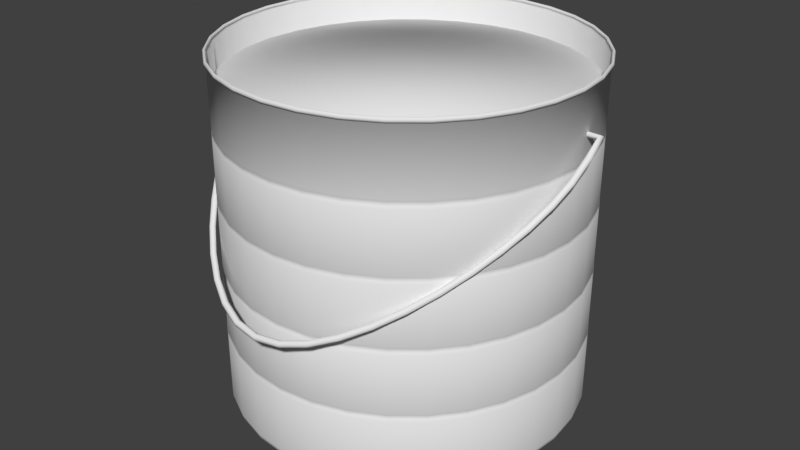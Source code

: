 # Source: paintbucket.blend  (saved by Blender 2.79.0; exported with 4.5.12 LTS)
import bpy
from mathutils import Matrix  # noqa: F401  (used for matrix-valued properties, if any)

bpy.ops.wm.read_factory_settings(use_empty=True)
scene = bpy.context.scene
scene.name = 'Scene'

# ---- collections
col_collection_1 = bpy.data.collections.new('Collection 1'); scene.collection.children.link(col_collection_1)

# ---- materials (node trees are filled in below, after node groups)
mat_paint_color = bpy.data.materials.new('paint_color')
mat_paint_color.alpha_threshold = 0.0
mat_paint_color.use_transparent_shadow = False
mat_paint_color.roughness = 0.5
mat_paint_bucket = bpy.data.materials.new('paint_bucket')
mat_paint_bucket.alpha_threshold = 0.0
mat_paint_bucket.use_transparent_shadow = False
mat_paint_bucket.roughness = 0.5

# ---- material node trees

# ---- world
world_world = bpy.data.worlds.new('World'); scene.world = world_world
world_world.color = (0.05088, 0.05088, 0.05088)
world_world.use_sun_shadow = False
world_world.sun_shadow_jitter_overblur = 0.0
world_world.cycles.sampling_method = 'MANUAL'

# ---- meshes
me_circle_001 = bpy.data.meshes.new('Circle.001')
me_circle_001.from_pydata([(-0.2185, 1.098, 2.024), (1.241e-08, 1.12, 2.024), (-0.4286, 1.035, 2.024), (-0.6222, 0.9312, 2.024), (-0.7919, 0.7919, 2.024), (-0.9312, 0.6222, 2.024), (-1.035, 0.4286, 2.024), (-1.098, 0.2185, 2.024), (-1.12, 4.914e-08, 2.024), (-1.098, -0.2185, 2.024), (-1.035, -0.4286, 2.024), (-0.9312, -0.6222, 2.024), (-0.7919, -0.7919, 2.024), (-0.6222, -0.9312, 2.024), (-0.4286, -1.035, 2.024), (-0.2185, -1.098, 2.024), (3.773e-07, -1.12, 2.024), (0.2185, -1.098, 2.024), (0.4286, -1.035, 2.024), (0.6222, -0.9312, 2.024), (0.7919, -0.7919, 2.024), (0.9312, -0.6222, 2.024), (1.035, -0.4286, 2.024), (1.098, -0.2185, 2.024), (1.12, 1.046e-06, 2.024), (1.098, 0.2185, 2.024), (1.035, 0.4286, 2.024), (0.9312, 0.6222, 2.024), (0.7919, 0.7919, 2.024), (0.6222, 0.9312, 2.024), (0.4286, 1.035, 2.024), (0.2185, 1.098, 2.024)], [], [(0, 2, 3, 4, 5, 6, 7, 8, 9, 10, 11, 12, 13, 14, 15, 16, 17, 18, 19, 20, 21, 22, 23, 24, 25, 26, 27, 28, 29, 30, 31, 1)])
me_circle_001.polygons.foreach_set('use_smooth', [True] * 1)
me_circle_001.materials.append(mat_paint_color)
me_circle_001.materials.append(mat_paint_bucket)
me_circle_001.use_remesh_preserve_volume = False
me_circle_001.use_remesh_preserve_attributes = False
me_circle_001.use_mirror_vertex_groups = False
me_circle_001.update()
me_circle = bpy.data.meshes.new('Circle')
me_circle.from_pydata([(1.347e-08, 1.129, 2.223), (-0.2202, 1.107, 2.223), (-0.432, 1.043, 2.223), (-0.6272, 0.9387, 2.223), (-0.7983, 0.7983, 2.223), (-0.9387, 0.6272, 2.223), (-1.043, 0.432, 2.223), (-1.107, 0.2202, 2.223), (-1.129, 4.727e-08, 2.223), (-1.107, -0.2202, 2.223), (-1.043, -0.432, 2.223), (-0.9387, -0.6272, 2.223), (-0.7983, -0.7983, 2.223), (-0.6272, -0.9387, 2.223), (-0.432, -1.043, 2.223), (-0.2202, -1.107, 2.223), (3.813e-07, -1.129, 2.223), (0.2202, -1.107, 2.223), (0.432, -1.043, 2.223), (0.6272, -0.9387, 2.223), (0.7983, -0.7983, 2.223), (0.9387, -0.6272, 2.223), (1.043, -0.432, 2.223), (1.107, -0.2202, 2.223), (1.129, 1.052e-06, 2.223), (1.107, 0.2202, 2.223), (1.043, 0.432, 2.223), (0.9387, 0.6272, 2.223), (0.7983, 0.7983, 2.223), (0.6272, 0.9387, 2.223), (0.432, 1.043, 2.223), (0.2202, 1.107, 2.223), (-1.103, 0.2195, 2.191), (-1.039, 0.4305, 2.191), (0.9353, -0.625, 2.191), (0.7954, -0.7954, 2.191), (-1.125, 4.815e-08, 2.191), (1.039, -0.4305, 2.191), (-1.103, -0.2195, 2.191), (1.103, -0.2195, 2.191), (-1.039, -0.4305, 2.191), (1.125, 1.049e-06, 2.191), (-0.9353, -0.625, 2.191), (1.103, 0.2195, 2.191), (-0.7954, -0.7954, 2.191), (1.039, 0.4305, 2.191), (-0.625, -0.9353, 2.191), (0.9353, 0.625, 2.191), (-0.4305, -1.039, 2.191), (-0.2195, 1.103, 2.191), (1.306e-08, 1.125, 2.191), (0.7954, 0.7954, 2.191), (-0.2195, -1.103, 2.191), (-0.4305, 1.039, 2.191), (0.625, 0.9353, 2.191), (3.796e-07, -1.125, 2.191), (-0.625, 0.9353, 2.191), (0.4305, 1.039, 2.191), (0.2195, -1.103, 2.191), (-0.7954, 0.7954, 2.191), (0.2195, 1.103, 2.191), (0.4305, -1.039, 2.191), (-0.9353, 0.625, 2.191), (0.625, -0.9353, 2.191), (-1.111, 0.2211, 2.219), (-1.111, 0.2211, 2.195), (-1.116, 0.2219, 2.212), (-1.116, 0.2219, 2.203), (0.9422, -0.6295, 2.219), (0.9422, -0.6295, 2.195), (0.9459, -0.632, 2.212), (0.9459, -0.632, 2.203), (-1.133, 4.625e-08, 2.219), (-1.133, 4.625e-08, 2.195), (-1.138, 4.52e-08, 2.212), (-1.138, 4.52e-08, 2.203), (1.047, -0.4336, 2.219), (1.047, -0.4336, 2.195), (1.051, -0.4353, 2.212), (1.051, -0.4353, 2.203), (-1.111, -0.2211, 2.219), (-1.111, -0.2211, 2.195), (-1.116, -0.2219, 2.212), (-1.116, -0.2219, 2.203), (1.111, -0.2211, 2.219), (1.111, -0.2211, 2.195), (1.116, -0.2219, 2.212), (1.116, -0.2219, 2.203), (-1.047, -0.4336, 2.219), (-1.047, -0.4336, 2.195), (-1.051, -0.4353, 2.212), (-1.051, -0.4353, 2.203), (1.133, 1.055e-06, 2.219), (1.133, 1.055e-06, 2.195), (1.138, 1.058e-06, 2.212), (1.138, 1.058e-06, 2.203), (-0.9422, -0.6295, 2.219), (-0.9422, -0.6295, 2.195), (-0.9459, -0.632, 2.212), (-0.9459, -0.632, 2.203), (1.111, 0.2211, 2.219), (1.111, 0.2211, 2.195), (1.116, 0.2219, 2.212), (1.116, 0.2219, 2.203), (-0.8013, -0.8013, 2.219), (-0.8013, -0.8013, 2.195), (-0.8044, -0.8044, 2.212), (-0.8044, -0.8044, 2.203), (1.047, 0.4336, 2.219), (1.047, 0.4336, 2.195), (1.051, 0.4353, 2.212), (1.051, 0.4353, 2.203), (-0.6295, -0.9422, 2.219), (-0.6295, -0.9422, 2.195), (-0.632, -0.9459, 2.212), (-0.632, -0.9459, 2.203), (0.9422, 0.6295, 2.219), (0.9422, 0.6295, 2.195), (0.9459, 0.632, 2.212), (0.9459, 0.632, 2.203), (-0.4336, -1.047, 2.219), (-0.4336, -1.047, 2.195), (-0.4353, -1.051, 2.212), (-0.4353, -1.051, 2.203), (-0.2211, 1.111, 2.219), (-0.2211, 1.111, 2.195), (-0.2219, 1.116, 2.212), (-0.2219, 1.116, 2.203), (0.8013, 0.8013, 2.219), (0.8013, 0.8013, 2.195), (0.8044, 0.8044, 2.212), (0.8044, 0.8044, 2.203), (-0.2211, -1.111, 2.219), (-0.2211, -1.111, 2.195), (-0.2219, -1.116, 2.212), (-0.2219, -1.116, 2.203), (-0.4336, 1.047, 2.219), (-0.4336, 1.047, 2.195), (-0.4353, 1.051, 2.212), (-0.4353, 1.051, 2.203), (0.6295, 0.9422, 2.219), (0.6295, 0.9422, 2.195), (0.632, 0.9459, 2.212), (0.632, 0.9459, 2.203), (3.831e-07, -1.133, 2.219), (3.831e-07, -1.133, 2.195), (3.849e-07, -1.138, 2.212), (3.849e-07, -1.138, 2.203), (-0.6295, 0.9422, 2.219), (-0.6295, 0.9422, 2.195), (-0.632, 0.9459, 2.212), (-0.632, 0.9459, 2.203), (0.4336, 1.047, 2.219), (0.4336, 1.047, 2.195), (0.4353, 1.051, 2.212), (0.4353, 1.051, 2.203), (0.2211, -1.111, 2.219), (0.2211, -1.111, 2.195), (0.2219, -1.116, 2.212), (0.2219, -1.116, 2.203), (-0.8013, 0.8013, 2.219), (-0.8013, 0.8013, 2.195), (-0.8044, 0.8044, 2.212), (-0.8044, 0.8044, 2.203), (0.2211, 1.111, 2.219), (0.2211, 1.111, 2.195), (0.2219, 1.116, 2.212), (0.2219, 1.116, 2.203), (0.4336, -1.047, 2.219), (0.4336, -1.047, 2.195), (0.4353, -1.051, 2.212), (0.4353, -1.051, 2.203), (-0.9422, 0.6295, 2.219), (-0.9422, 0.6295, 2.195), (-0.9459, 0.632, 2.212), (-0.9459, 0.632, 2.203), (0.6295, -0.9422, 2.219), (0.6295, -0.9422, 2.195), (0.632, -0.9459, 2.212), (0.632, -0.9459, 2.203), (-1.047, 0.4336, 2.195), (-1.047, 0.4336, 2.219), (-1.051, 0.4353, 2.203), (-1.051, 0.4353, 2.212), (0.8013, -0.8013, 2.195), (0.8013, -0.8013, 2.219), (0.8044, -0.8044, 2.203), (0.8044, -0.8044, 2.212), (1.384e-08, 1.133, 2.195), (1.384e-08, 1.133, 2.219), (1.423e-08, 1.138, 2.203), (1.423e-08, 1.138, 2.212), (1.306e-08, 1.125, 0.06314), (4.607e-08, 1.053, 0.0), (1.748e-08, 1.115, 0.03157), (2.957e-08, 1.089, 0.008459), (-0.2055, 1.033, 0.0), (-0.2195, 1.103, 0.06314), (-0.2125, 1.068, 0.008459), (-0.2176, 1.094, 0.03157), (-0.4031, 0.9731, 0.0), (-0.4305, 1.039, 0.06314), (-0.4168, 1.006, 0.008459), (-0.4268, 1.03, 0.03157), (-0.5852, 0.8758, 0.0), (-0.625, 0.9353, 0.06314), (-0.6051, 0.9056, 0.008459), (-0.6196, 0.9273, 0.03157), (-0.7448, 0.7448, 0.0), (-0.7954, 0.7954, 0.06314), (-0.7701, 0.7701, 0.008459), (-0.7886, 0.7886, 0.03157), (-0.8758, 0.5852, 0.0), (-0.9353, 0.625, 0.06314), (-0.9056, 0.6051, 0.008459), (-0.9273, 0.6196, 0.03157), (-0.9731, 0.4031, 0.0), (-1.039, 0.4305, 0.06314), (-1.006, 0.4168, 0.008459), (-1.03, 0.4268, 0.03157), (-1.033, 0.2055, 0.0), (-1.103, 0.2195, 0.06314), (-1.068, 0.2125, 0.008459), (-1.094, 0.2176, 0.03157), (-1.053, 2.617e-08, 0.0), (-1.125, 4.815e-08, 0.06314), (-1.089, 3.721e-08, 0.008459), (-1.115, 4.523e-08, 0.03157), (-1.033, -0.2055, 0.0), (-1.103, -0.2195, 0.06314), (-1.068, -0.2125, 0.008459), (-1.094, -0.2176, 0.03157), (-0.9731, -0.4031, 0.0), (-1.039, -0.4305, 0.06314), (-1.006, -0.4168, 0.008459), (-1.03, -0.4268, 0.03157), (-0.8758, -0.5852, 0.0), (-0.9353, -0.625, 0.06314), (-0.9056, -0.6051, 0.008459), (-0.9273, -0.6196, 0.03157), (-0.7448, -0.7448, 0.0), (-0.7954, -0.7954, 0.06314), (-0.7701, -0.7701, 0.008459), (-0.7886, -0.7886, 0.03157), (-0.5852, -0.8758, 0.0), (-0.625, -0.9353, 0.06314), (-0.6051, -0.9056, 0.008459), (-0.6196, -0.9273, 0.03157), (-0.4031, -0.9731, 0.0), (-0.4305, -1.039, 0.06314), (-0.4168, -1.006, 0.008459), (-0.4268, -1.03, 0.03157), (-0.2055, -1.033, 0.0), (-0.2195, -1.103, 0.06314), (-0.2125, -1.068, 0.008459), (-0.2176, -1.094, 0.03157), (3.362e-07, -1.053, 0.0), (3.796e-07, -1.125, 0.06314), (3.578e-07, -1.089, 0.008459), (3.737e-07, -1.115, 0.03157), (0.2055, -1.033, 0.0), (0.2195, -1.103, 0.06314), (0.2125, -1.068, 0.008459), (0.2176, -1.094, 0.03157), (0.4031, -0.9731, 0.0), (0.4305, -1.039, 0.06314), (0.4168, -1.006, 0.008459), (0.4268, -1.03, 0.03157), (0.5852, -0.8758, 0.0), (0.625, -0.9353, 0.06314), (0.6051, -0.9056, 0.008459), (0.6196, -0.9273, 0.03157), (0.7448, -0.7448, 0.0), (0.7954, -0.7954, 0.06314), (0.7701, -0.7701, 0.008459), (0.7886, -0.7886, 0.03157), (0.8758, -0.5852, 0.0), (0.9353, -0.625, 0.06314), (0.9056, -0.6051, 0.008459), (0.9273, -0.6196, 0.03157), (0.9731, -0.4031, 0.0), (1.039, -0.4305, 0.06314), (1.006, -0.4168, 0.008459), (1.03, -0.4268, 0.03157), (1.033, -0.2055, 0.0), (1.103, -0.2195, 0.06314), (1.068, -0.2125, 0.008459), (1.094, -0.2176, 0.03157), (1.053, 9.177e-07, 0.0), (1.125, 1.049e-06, 0.06314), (1.089, 9.836e-07, 0.008459), (1.115, 1.032e-06, 0.03157), (1.033, 0.2055, 0.0), (1.103, 0.2195, 0.06314), (1.068, 0.2125, 0.008459), (1.094, 0.2176, 0.03157), (0.9731, 0.4031, 0.0), (1.039, 0.4305, 0.06314), (1.006, 0.4168, 0.008459), (1.03, 0.4268, 0.03157), (0.8758, 0.5852, 0.0), (0.9353, 0.625, 0.06314), (0.9056, 0.6051, 0.008459), (0.9273, 0.6196, 0.03157), (0.7448, 0.7448, 0.0), (0.7954, 0.7954, 0.06314), (0.7701, 0.7701, 0.008459), (0.7886, 0.7886, 0.03157), (0.5852, 0.8758, 0.0), (0.625, 0.9353, 0.06314), (0.6051, 0.9056, 0.008459), (0.6196, 0.9273, 0.03157), (0.4031, 0.9731, 0.0), (0.4305, 1.039, 0.06314), (0.4168, 1.006, 0.008459), (0.4268, 1.03, 0.03157), (0.2055, 1.033, 0.0), (0.2195, 1.103, 0.06314), (0.2125, 1.068, 0.008459), (0.2176, 1.094, 0.03157), (-1.019, 0.1248, 1.923), (-1.019, 0.1086, 1.91), (-1.019, 0.09005, 1.919), (-1.019, 0.08775, 1.939), (-1.019, 0.104, 1.951), (-1.019, 0.1225, 1.943), (-1.195, 0.1224, 1.921), (-1.181, 0.111, 1.912), (-1.174, 0.09481, 1.922), (-1.181, 0.09013, 1.94), (-1.195, 0.1016, 1.949), (-1.203, 0.1178, 1.939), (-1.198, 0.01014, 1.838), (-1.178, 0.01069, 1.838), (-1.168, 0.0005454, 1.852), (-1.178, -0.01014, 1.866), (-1.198, -0.01069, 1.866), (-1.209, -0.0005454, 1.851), (-1.187, -0.1202, 1.741), (-1.167, -0.118, 1.743), (-1.157, -0.1274, 1.757), (-1.167, -0.1389, 1.771), (-1.187, -0.141, 1.769), (-1.197, -0.1317, 1.754), (-1.156, -0.2457, 1.648), (-1.136, -0.2416, 1.651), (-1.126, -0.2499, 1.667), (-1.136, -0.2624, 1.679), (-1.156, -0.2665, 1.676), (-1.165, -0.2582, 1.661), (-1.104, -0.3733, 1.554), (-1.085, -0.3677, 1.558), (-1.076, -0.3753, 1.574), (-1.085, -0.3885, 1.586), (-1.104, -0.3941, 1.582), (-1.114, -0.3866, 1.565), (-1.035, -0.5053, 1.456), (-1.017, -0.4984, 1.461), (-1.008, -0.5054, 1.477), (-1.017, -0.5192, 1.489), (-1.035, -0.5261, 1.484), (-1.044, -0.5191, 1.467), (-0.9495, -0.6388, 1.357), (-0.9319, -0.6308, 1.363), (-0.9231, -0.6373, 1.38), (-0.9319, -0.6517, 1.391), (-0.9495, -0.6596, 1.385), (-0.9582, -0.6532, 1.368), (-0.8486, -0.7706, 1.259), (-0.8318, -0.7615, 1.266), (-0.8234, -0.7674, 1.283), (-0.8318, -0.7823, 1.294), (-0.8486, -0.7914, 1.287), (-0.857, -0.7855, 1.27), (-0.7339, -0.8966, 1.166), (-0.7182, -0.8865, 1.173), (-0.7103, -0.8918, 1.191), (-0.7182, -0.9073, 1.202), (-0.7339, -0.9175, 1.194), (-0.7418, -0.9121, 1.176), (-0.6069, -1.013, 1.08), (-0.5925, -1.001, 1.088), (-0.5853, -1.006, 1.107), (-0.5925, -1.022, 1.117), (-0.6069, -1.033, 1.108), (-0.6141, -1.029, 1.09), (-0.4687, -1.114, 1.005), (-0.4562, -1.101, 1.015), (-0.45, -1.105, 1.033), (-0.4562, -1.122, 1.043), (-0.4687, -1.134, 1.033), (-0.475, -1.13, 1.015), (-0.3207, -1.194, 0.9456), (-0.311, -1.18, 0.9561), (-0.3062, -1.183, 0.9755), (-0.311, -1.201, 0.9843), (-0.3207, -1.215, 0.9737), (-0.3255, -1.212, 0.9544), (-0.164, -1.248, 0.9058), (-0.1585, -1.232, 0.9174), (-0.1557, -1.235, 0.9372), (-0.1585, -1.253, 0.9455), (-0.164, -1.269, 0.9339), (-0.1667, -1.266, 0.9141), (-3.182e-09, -1.267, 0.8912), (4.98e-09, -1.251, 0.9033), (7.747e-09, -1.253, 0.9233), (2.905e-09, -1.272, 0.9314), (-4.98e-09, -1.288, 0.9194), (-7.747e-09, -1.286, 0.8993), (0.164, -1.248, 0.9058), (0.1585, -1.232, 0.9174), (0.1557, -1.235, 0.9372), (0.1585, -1.253, 0.9455), (0.164, -1.269, 0.9339), (0.1667, -1.266, 0.9141), (0.3207, -1.194, 0.9456), (0.311, -1.18, 0.9561), (0.3062, -1.183, 0.9755), (0.311, -1.201, 0.9843), (0.3207, -1.215, 0.9737), (0.3255, -1.212, 0.9544), (0.4687, -1.114, 1.005), (0.4562, -1.101, 1.015), (0.45, -1.105, 1.033), (0.4562, -1.122, 1.043), (0.4687, -1.134, 1.033), (0.475, -1.13, 1.015), (0.6069, -1.013, 1.08), (0.5925, -1.001, 1.088), (0.5853, -1.006, 1.107), (0.5925, -1.022, 1.117), (0.6069, -1.033, 1.108), (0.6141, -1.029, 1.09), (0.7339, -0.8966, 1.166), (0.7182, -0.8865, 1.173), (0.7103, -0.8918, 1.191), (0.7182, -0.9073, 1.202), (0.7339, -0.9175, 1.194), (0.7418, -0.9121, 1.176), (0.8486, -0.7706, 1.259), (0.8318, -0.7615, 1.266), (0.8234, -0.7674, 1.283), (0.8318, -0.7823, 1.294), (0.8486, -0.7914, 1.287), (0.857, -0.7855, 1.27), (0.9495, -0.6388, 1.357), (0.9319, -0.6308, 1.363), (0.9231, -0.6373, 1.38), (0.9319, -0.6517, 1.391), (0.9495, -0.6596, 1.385), (0.9582, -0.6532, 1.368), (1.035, -0.5053, 1.456), (1.017, -0.4984, 1.461), (1.008, -0.5054, 1.477), (1.017, -0.5192, 1.489), (1.035, -0.5261, 1.484), (1.044, -0.5191, 1.467), (1.104, -0.3733, 1.554), (1.085, -0.3677, 1.558), (1.076, -0.3753, 1.574), (1.085, -0.3885, 1.586), (1.104, -0.3941, 1.582), (1.114, -0.3866, 1.565), (1.156, -0.2457, 1.648), (1.136, -0.2416, 1.651), (1.126, -0.2499, 1.667), (1.136, -0.2624, 1.679), (1.156, -0.2665, 1.676), (1.165, -0.2582, 1.661), (1.187, -0.1202, 1.741), (1.167, -0.118, 1.743), (1.157, -0.1274, 1.757), (1.167, -0.1389, 1.771), (1.187, -0.141, 1.769), (1.197, -0.1317, 1.754), (1.198, 0.01014, 1.838), (1.178, 0.01069, 1.838), (1.168, 0.0005454, 1.852), (1.178, -0.01014, 1.866), (1.198, -0.01069, 1.866), (1.209, -0.0005454, 1.851), (1.195, 0.1224, 1.921), (1.181, 0.111, 1.912), (1.174, 0.09481, 1.922), (1.181, 0.09013, 1.94), (1.195, 0.1016, 1.949), (1.203, 0.1178, 1.939), (1.019, 0.1248, 1.923), (1.019, 0.1086, 1.91), (1.019, 0.09005, 1.919), (1.019, 0.08775, 1.939), (1.019, 0.104, 1.951), (1.019, 0.1225, 1.943), (1.347e-08, 1.117, 2.211), (-0.2179, 1.096, 2.211), (-0.4274, 1.032, 2.211), (-0.6206, 0.9287, 2.211), (-0.7898, 0.7898, 2.211), (-0.9287, 0.6206, 2.211), (-1.032, 0.4274, 2.211), (-1.096, 0.2179, 2.211), (-1.117, 4.727e-08, 2.211), (-1.096, -0.2179, 2.211), (-1.032, -0.4274, 2.211), (-0.9287, -0.6206, 2.211), (-0.7898, -0.7898, 2.211), (-0.6206, -0.9287, 2.211), (-0.4274, -1.032, 2.211), (-0.2179, -1.096, 2.211), (3.813e-07, -1.117, 2.211), (0.2179, -1.096, 2.211), (0.4274, -1.032, 2.211), (0.6206, -0.9287, 2.211), (0.7898, -0.7898, 2.211), (0.9287, -0.6206, 2.211), (1.032, -0.4274, 2.211), (1.096, -0.2179, 2.211), (1.117, 1.052e-06, 2.211), (1.096, 0.2179, 2.211), (1.032, 0.4274, 2.211), (0.9287, 0.6206, 2.211), (0.7898, 0.7898, 2.211), (0.6206, 0.9287, 2.211), (0.4274, 1.032, 2.211), (0.2179, 1.096, 2.211), (-1.089, 0.2167, 2.2), (-1.026, 0.425, 2.2), (0.9234, -0.617, 2.2), (0.7853, -0.7853, 2.2), (-1.111, 4.815e-08, 2.2), (1.026, -0.425, 2.2), (-1.089, -0.2167, 2.2), (1.089, -0.2167, 2.2), (-1.026, -0.425, 2.2), (1.111, 1.049e-06, 2.2), (-0.9234, -0.617, 2.2), (1.089, 0.2167, 2.2), (-0.7853, -0.7853, 2.2), (1.026, 0.425, 2.2), (-0.617, -0.9234, 2.2), (0.9234, 0.617, 2.2), (-0.425, -1.026, 2.2), (-0.2167, 1.089, 2.2), (1.306e-08, 1.111, 2.2), (0.7853, 0.7853, 2.2), (-0.2167, -1.089, 2.2), (-0.425, 1.026, 2.2), (0.617, 0.9234, 2.2), (3.796e-07, -1.111, 2.2), (-0.617, 0.9234, 2.2), (0.425, 1.026, 2.2), (0.2167, -1.089, 2.2), (-0.7853, 0.7853, 2.2), (0.2167, 1.089, 2.2), (0.425, -1.026, 2.2), (-0.9234, 0.617, 2.2), (0.617, -0.9234, 2.2), (-1.098, 0.2184, 2.209), (-1.1, 0.2188, 2.207), (-1.1, 0.2187, 2.207), (-1.1, 0.2187, 2.207), (0.931, -0.6221, 2.209), (0.9324, -0.623, 2.207), (0.9322, -0.6229, 2.207), (0.9322, -0.6229, 2.207), (-1.12, 4.625e-08, 2.209), (-1.121, 4.625e-08, 2.207), (-1.121, 4.52e-08, 2.207), (-1.121, 4.52e-08, 2.207), (1.034, -0.4285, 2.209), (1.036, -0.4291, 2.207), (1.036, -0.4291, 2.207), (1.036, -0.4291, 2.207), (-1.098, -0.2184, 2.209), (-1.1, -0.2188, 2.207), (-1.1, -0.2187, 2.207), (-1.1, -0.2187, 2.207), (1.098, -0.2184, 2.209), (1.1, -0.2188, 2.207), (1.1, -0.2187, 2.207), (1.1, -0.2187, 2.207), (-1.034, -0.4285, 2.209), (-1.036, -0.4291, 2.207), (-1.036, -0.4291, 2.207), (-1.036, -0.4291, 2.207), (1.12, 1.055e-06, 2.209), (1.121, 1.055e-06, 2.207), (1.121, 1.058e-06, 2.207), (1.121, 1.058e-06, 2.207), (-0.931, -0.6221, 2.209), (-0.9324, -0.623, 2.207), (-0.9322, -0.6229, 2.207), (-0.9322, -0.6229, 2.207), (1.098, 0.2184, 2.209), (1.1, 0.2188, 2.207), (1.1, 0.2187, 2.207), (1.1, 0.2187, 2.207), (-0.7917, -0.7917, 2.209), (-0.7929, -0.7929, 2.207), (-0.7928, -0.7928, 2.207), (-0.7928, -0.7928, 2.207), (1.034, 0.4285, 2.209), (1.036, 0.4291, 2.207), (1.036, 0.4291, 2.207), (1.036, 0.4291, 2.207), (-0.6221, -0.931, 2.209), (-0.623, -0.9324, 2.207), (-0.6229, -0.9322, 2.207), (-0.6229, -0.9322, 2.207), (0.931, 0.6221, 2.209), (0.9324, 0.623, 2.207), (0.9322, 0.6229, 2.207), (0.9322, 0.6229, 2.207), (-0.4285, -1.034, 2.209), (-0.4291, -1.036, 2.207), (-0.4291, -1.036, 2.207), (-0.4291, -1.036, 2.207), (-0.2184, 1.098, 2.209), (-0.2188, 1.1, 2.207), (-0.2187, 1.1, 2.207), (-0.2187, 1.1, 2.207), (0.7917, 0.7917, 2.209), (0.7929, 0.7929, 2.207), (0.7928, 0.7928, 2.207), (0.7928, 0.7928, 2.207), (-0.2184, -1.098, 2.209), (-0.2188, -1.1, 2.207), (-0.2187, -1.1, 2.207), (-0.2187, -1.1, 2.207), (-0.4285, 1.034, 2.209), (-0.4291, 1.036, 2.207), (-0.4291, 1.036, 2.207), (-0.4291, 1.036, 2.207), (0.6221, 0.931, 2.209), (0.623, 0.9324, 2.207), (0.6229, 0.9322, 2.207), (0.6229, 0.9322, 2.207), (3.831e-07, -1.12, 2.209), (3.831e-07, -1.121, 2.207), (3.849e-07, -1.121, 2.207), (3.849e-07, -1.121, 2.207), (-0.6221, 0.931, 2.209), (-0.623, 0.9324, 2.207), (-0.6229, 0.9322, 2.207), (-0.6229, 0.9322, 2.207), (0.4285, 1.034, 2.209), (0.4291, 1.036, 2.207), (0.4291, 1.036, 2.207), (0.4291, 1.036, 2.207), (0.2184, -1.098, 2.209), (0.2188, -1.1, 2.207), (0.2187, -1.1, 2.207), (0.2187, -1.1, 2.207), (-0.7917, 0.7917, 2.209), (-0.7929, 0.7929, 2.207), (-0.7928, 0.7928, 2.207), (-0.7928, 0.7928, 2.207), (0.2184, 1.098, 2.209), (0.2188, 1.1, 2.207), (0.2187, 1.1, 2.207), (0.2187, 1.1, 2.207), (0.4285, -1.034, 2.209), (0.4291, -1.036, 2.207), (0.4291, -1.036, 2.207), (0.4291, -1.036, 2.207), (-0.931, 0.6221, 2.209), (-0.9324, 0.623, 2.207), (-0.9322, 0.6229, 2.207), (-0.9322, 0.6229, 2.207), (0.6221, -0.931, 2.209), (0.623, -0.9324, 2.207), (0.6229, -0.9322, 2.207), (0.6229, -0.9322, 2.207), (-1.036, 0.4291, 2.207), (-1.034, 0.4285, 2.209), (-1.036, 0.4291, 2.207), (-1.036, 0.4291, 2.207), (0.7929, -0.7929, 2.207), (0.7917, -0.7917, 2.209), (0.7928, -0.7928, 2.207), (0.7928, -0.7928, 2.207), (1.384e-08, 1.121, 2.207), (1.384e-08, 1.12, 2.209), (1.423e-08, 1.121, 2.207), (1.423e-08, 1.121, 2.207), (1.306e-08, 1.108, 0.06561), (4.607e-08, 1.051, 0.01687), (1.748e-08, 1.101, 0.04064), (2.957e-08, 1.081, 0.02345), (-0.2051, 1.031, 0.01687), (-0.2162, 1.087, 0.06561), (-0.2109, 1.06, 0.02345), (-0.2148, 1.08, 0.04064), (-0.4023, 0.9712, 0.01687), (-0.424, 1.024, 0.06561), (-0.4137, 0.9988, 0.02345), (-0.4213, 1.017, 0.04064), (-0.584, 0.874, 0.01687), (-0.6156, 0.9213, 0.06561), (-0.6006, 0.8989, 0.02345), (-0.6116, 0.9154, 0.04064), (-0.7433, 0.7433, 0.01687), (-0.7835, 0.7835, 0.06561), (-0.7644, 0.7644, 0.02345), (-0.7785, 0.7785, 0.04064), (-0.874, 0.584, 0.01687), (-0.9213, 0.6156, 0.06561), (-0.8989, 0.6006, 0.02345), (-0.9154, 0.6116, 0.04064), (-0.9712, 0.4023, 0.01687), (-1.024, 0.424, 0.06561), (-0.9988, 0.4137, 0.02345), (-1.017, 0.4213, 0.04064), (-1.031, 0.2051, 0.01687), (-1.087, 0.2162, 0.06561), (-1.06, 0.2109, 0.02345), (-1.08, 0.2148, 0.04064), (-1.051, 2.617e-08, 0.01687), (-1.108, 4.815e-08, 0.06561), (-1.081, 3.721e-08, 0.02345), (-1.101, 4.523e-08, 0.04064), (-1.031, -0.2051, 0.01687), (-1.087, -0.2162, 0.06561), (-1.06, -0.2109, 0.02345), (-1.08, -0.2148, 0.04064), (-0.9712, -0.4023, 0.01687), (-1.024, -0.424, 0.06561), (-0.9988, -0.4137, 0.02345), (-1.017, -0.4213, 0.04064), (-0.874, -0.584, 0.01687), (-0.9213, -0.6156, 0.06561), (-0.8989, -0.6006, 0.02345), (-0.9154, -0.6116, 0.04064), (-0.7433, -0.7433, 0.01687), (-0.7835, -0.7835, 0.06561), (-0.7644, -0.7644, 0.02345), (-0.7785, -0.7785, 0.04064), (-0.584, -0.874, 0.01687), (-0.6156, -0.9213, 0.06561), (-0.6006, -0.8989, 0.02345), (-0.6116, -0.9154, 0.04064), (-0.4023, -0.9712, 0.01687), (-0.424, -1.024, 0.06561), (-0.4137, -0.9988, 0.02345), (-0.4213, -1.017, 0.04064), (-0.2051, -1.031, 0.01687), (-0.2162, -1.087, 0.06561), (-0.2109, -1.06, 0.02345), (-0.2148, -1.08, 0.04064), (3.362e-07, -1.051, 0.01687), (3.796e-07, -1.108, 0.06561), (3.578e-07, -1.081, 0.02345), (3.737e-07, -1.101, 0.04064), (0.2051, -1.031, 0.01687), (0.2162, -1.087, 0.06561), (0.2109, -1.06, 0.02345), (0.2148, -1.08, 0.04064), (0.4023, -0.9712, 0.01687), (0.424, -1.024, 0.06561), (0.4137, -0.9988, 0.02345), (0.4213, -1.017, 0.04064), (0.584, -0.874, 0.01687), (0.6156, -0.9213, 0.06561), (0.6006, -0.8989, 0.02345), (0.6116, -0.9154, 0.04064), (0.7433, -0.7433, 0.01687), (0.7835, -0.7835, 0.06561), (0.7644, -0.7644, 0.02345), (0.7785, -0.7785, 0.04064), (0.874, -0.584, 0.01687), (0.9213, -0.6156, 0.06561), (0.8989, -0.6006, 0.02345), (0.9154, -0.6116, 0.04064), (0.9712, -0.4023, 0.01687), (1.024, -0.424, 0.06561), (0.9988, -0.4137, 0.02345), (1.017, -0.4213, 0.04064), (1.031, -0.2051, 0.01687), (1.087, -0.2162, 0.06561), (1.06, -0.2109, 0.02345), (1.08, -0.2148, 0.04064), (1.051, 9.177e-07, 0.01687), (1.108, 1.049e-06, 0.06561), (1.081, 9.836e-07, 0.02345), (1.101, 1.032e-06, 0.04064), (1.031, 0.2051, 0.01687), (1.087, 0.2162, 0.06561), (1.06, 0.2109, 0.02345), (1.08, 0.2148, 0.04064), (0.9712, 0.4023, 0.01687), (1.024, 0.424, 0.06561), (0.9988, 0.4137, 0.02345), (1.017, 0.4213, 0.04064), (0.874, 0.584, 0.01687), (0.9213, 0.6156, 0.06561), (0.8989, 0.6006, 0.02345), (0.9154, 0.6116, 0.04064), (0.7433, 0.7433, 0.01687), (0.7835, 0.7835, 0.06561), (0.7644, 0.7644, 0.02345), (0.7785, 0.7785, 0.04064), (0.584, 0.874, 0.01687), (0.6156, 0.9213, 0.06561), (0.6006, 0.8989, 0.02345), (0.6116, 0.9154, 0.04064), (0.4023, 0.9712, 0.01687), (0.424, 1.024, 0.06561), (0.4137, 0.9988, 0.02345), (0.4213, 1.017, 0.04064), (0.2051, 1.031, 0.01687), (0.2162, 1.087, 0.06561), (0.2109, 1.06, 0.02345), (0.2148, 1.08, 0.04064), (-1.019, 0.109, 1.929), (-1.019, 0.1073, 1.927), (-1.018, 0.1037, 1.929), (-1.019, 0.1036, 1.932), (-1.019, 0.1053, 1.934), (-1.019, 0.1089, 1.932), (-1.188, 0.1085, 1.927), (-1.184, 0.1035, 1.927), (-1.186, 0.1044, 1.929), (-1.184, 0.1023, 1.929), (-1.188, 0.1039, 1.934), (-1.191, 0.1081, 1.932), (-1.19, 0.001644, 1.849), (-1.187, 0.001624, 1.849), (-1.185, -0.0001596, 1.852), (-1.187, -0.001796, 1.854), (-1.19, -0.001942, 1.854), (-1.192, -0.0003031, 1.852), (-1.179, -0.1279, 1.753), (-1.176, -0.1278, 1.754), (-1.174, -0.1292, 1.756), (-1.176, -0.1309, 1.758), (-1.179, -0.1314, 1.758), (-1.181, -0.1299, 1.756), (-1.147, -0.2526, 1.661), (-1.144, -0.2521, 1.662), (-1.143, -0.2534, 1.664), (-1.144, -0.2552, 1.666), (-1.147, -0.256, 1.666), (-1.149, -0.2547, 1.663), (-1.096, -0.3796, 1.567), (-1.093, -0.3788, 1.568), (-1.092, -0.38, 1.57), (-1.093, -0.382, 1.572), (-1.096, -0.383, 1.572), (-1.098, -0.3818, 1.569), (-1.027, -0.511, 1.47), (-1.024, -0.5101, 1.471), (-1.023, -0.5112, 1.473), (-1.024, -0.5133, 1.475), (-1.027, -0.5145, 1.474), (-1.029, -0.5133, 1.472), (-0.9419, -0.6441, 1.371), (-0.9391, -0.6429, 1.372), (-0.9379, -0.644, 1.375), (-0.9391, -0.6461, 1.377), (-0.9419, -0.6475, 1.376), (-0.9434, -0.6465, 1.373), (-0.8414, -0.7754, 1.274), (-0.8387, -0.7741, 1.275), (-0.8375, -0.775, 1.278), (-0.8387, -0.7773, 1.279), (-0.8414, -0.7788, 1.278), (-0.8429, -0.7779, 1.276), (-0.7272, -0.901, 1.181), (-0.7247, -0.8995, 1.182), (-0.7236, -0.9004, 1.185), (-0.7247, -0.9027, 1.187), (-0.7272, -0.9044, 1.185), (-0.7286, -0.9036, 1.183), (-0.6007, -1.016, 1.095), (-0.5984, -1.015, 1.097), (-0.5974, -1.016, 1.1), (-0.5984, -1.018, 1.101), (-0.6007, -1.02, 1.1), (-0.602, -1.019, 1.097), (-0.4633, -1.117, 1.021), (-0.4613, -1.115, 1.023), (-0.4605, -1.116, 1.025), (-0.4613, -1.118, 1.027), (-0.4633, -1.12, 1.026), (-0.4644, -1.12, 1.022), (-0.3164, -1.196, 0.9619), (-0.3149, -1.194, 0.9639), (-0.3143, -1.195, 0.9666), (-0.3149, -1.197, 0.968), (-0.3164, -1.2, 0.9667), (-0.3174, -1.2, 0.9632), (-0.1615, -1.249, 0.9226), (-0.1606, -1.247, 0.9249), (-0.1603, -1.248, 0.9275), (-0.1606, -1.25, 0.9289), (-0.1615, -1.253, 0.9275), (-0.1621, -1.253, 0.9238), (-3.182e-09, -1.269, 0.9082), (4.98e-09, -1.266, 0.9107), (7.747e-09, -1.267, 0.9132), (2.905e-09, -1.269, 0.9146), (-4.98e-09, -1.272, 0.9132), (-7.747e-09, -1.272, 0.9094), (0.1615, -1.249, 0.9226), (0.1606, -1.247, 0.9249), (0.1603, -1.248, 0.9275), (0.1606, -1.25, 0.9289), (0.1615, -1.253, 0.9275), (0.1621, -1.253, 0.9238), (0.3164, -1.196, 0.9619), (0.3149, -1.194, 0.9639), (0.3143, -1.195, 0.9666), (0.3149, -1.197, 0.968), (0.3164, -1.2, 0.9667), (0.3174, -1.2, 0.9632), (0.4633, -1.117, 1.021), (0.4613, -1.115, 1.023), (0.4605, -1.116, 1.025), (0.4613, -1.118, 1.027), (0.4633, -1.12, 1.026), (0.4644, -1.12, 1.022), (0.6007, -1.016, 1.095), (0.5984, -1.015, 1.097), (0.5974, -1.016, 1.1), (0.5984, -1.018, 1.101), (0.6007, -1.02, 1.1), (0.602, -1.019, 1.097), (0.7272, -0.901, 1.181), (0.7247, -0.8995, 1.182), (0.7236, -0.9004, 1.185), (0.7247, -0.9027, 1.187), (0.7272, -0.9044, 1.185), (0.7286, -0.9036, 1.183), (0.8414, -0.7754, 1.274), (0.8387, -0.7741, 1.275), (0.8375, -0.775, 1.278), (0.8387, -0.7773, 1.279), (0.8414, -0.7788, 1.278), (0.8429, -0.7779, 1.276), (0.9419, -0.6441, 1.371), (0.9391, -0.6429, 1.372), (0.9379, -0.644, 1.375), (0.9391, -0.6461, 1.377), (0.9419, -0.6475, 1.376), (0.9434, -0.6465, 1.373), (1.027, -0.511, 1.47), (1.024, -0.5101, 1.471), (1.023, -0.5112, 1.473), (1.024, -0.5133, 1.475), (1.027, -0.5145, 1.474), (1.029, -0.5133, 1.472), (1.096, -0.3796, 1.567), (1.093, -0.3788, 1.568), (1.092, -0.38, 1.57), (1.093, -0.382, 1.572), (1.096, -0.383, 1.572), (1.098, -0.3818, 1.569), (1.147, -0.2526, 1.661), (1.144, -0.2521, 1.662), (1.143, -0.2534, 1.664), (1.144, -0.2552, 1.666), (1.147, -0.2561, 1.666), (1.149, -0.2547, 1.663), (1.179, -0.1279, 1.753), (1.176, -0.1278, 1.754), (1.174, -0.1292, 1.756), (1.176, -0.1309, 1.758), (1.179, -0.1314, 1.758), (1.181, -0.1299, 1.756), (1.19, 0.001644, 1.849), (1.187, 0.001625, 1.849), (1.185, -0.0001596, 1.852), (1.187, -0.001796, 1.854), (1.19, -0.001942, 1.854), (1.192, -0.0003031, 1.852), (1.188, 0.1085, 1.927), (1.184, 0.1035, 1.927), (1.186, 0.1044, 1.929), (1.184, 0.1023, 1.929), (1.188, 0.1039, 1.934), (1.191, 0.1081, 1.932), (1.019, 0.109, 1.929), (1.019, 0.1073, 1.927), (1.018, 0.1037, 1.929), (1.019, 0.1036, 1.932), (1.019, 0.1053, 1.934), (1.019, 0.1089, 1.932), (1.306e-08, 1.125, 1.795), (1.306e-08, 1.125, 1.736), (1.306e-08, 1.125, 1.369), (1.306e-08, 1.125, 1.31), (1.306e-08, 1.125, 0.9438), (1.306e-08, 1.125, 0.8848), (1.306e-08, 1.125, 0.5182), (1.306e-08, 1.125, 0.4592), (-0.2195, 1.103, 0.4592), (-0.2195, 1.103, 0.5182), (-0.2195, 1.103, 0.8848), (-0.2195, 1.103, 0.9438), (-0.2195, 1.103, 1.31), (-0.2195, 1.103, 1.369), (-0.2195, 1.103, 1.736), (-0.2195, 1.103, 1.795), (0.2195, 1.103, 1.736), (0.2195, 1.103, 1.795), (0.2195, 1.103, 1.31), (0.2195, 1.103, 1.369), (0.2195, 1.103, 0.8848), (0.2195, 1.103, 0.9438), (0.2195, 1.103, 0.4592), (0.2195, 1.103, 0.5182), (-0.4305, 1.039, 0.5182), (-0.4305, 1.039, 0.4592), (-0.4305, 1.039, 0.9438), (-0.4305, 1.039, 0.8848), (-0.4305, 1.039, 1.369), (-0.4305, 1.039, 1.31), (-0.4305, 1.039, 1.795), (-0.4305, 1.039, 1.736), (-0.625, 0.9353, 0.4592), (-0.625, 0.9353, 0.5182), (-0.625, 0.9353, 0.8848), (-0.625, 0.9353, 0.9438), (-0.625, 0.9353, 1.31), (-0.625, 0.9353, 1.369), (-0.625, 0.9353, 1.736), (-0.625, 0.9353, 1.795), (-0.7954, 0.7954, 0.4592), (-0.7954, 0.7954, 0.5182), (-0.7954, 0.7954, 0.8848), (-0.7954, 0.7954, 0.9438), (-0.7954, 0.7954, 1.31), (-0.7954, 0.7954, 1.369), (-0.7954, 0.7954, 1.736), (-0.7954, 0.7954, 1.795), (-0.9353, 0.625, 0.4592), (-0.9353, 0.625, 0.5182), (-0.9353, 0.625, 0.8848), (-0.9353, 0.625, 0.9438), (-0.9353, 0.625, 1.31), (-0.9353, 0.625, 1.369), (-0.9353, 0.625, 1.736), (-0.9353, 0.625, 1.795), (-1.039, 0.4305, 0.4592), (-1.039, 0.4305, 0.5182), (-1.039, 0.4305, 0.8848), (-1.039, 0.4305, 0.9438), (-1.039, 0.4305, 1.31), (-1.039, 0.4305, 1.369), (-1.039, 0.4305, 1.736), (-1.039, 0.4305, 1.795), (-1.103, 0.2195, 0.5182), (-1.103, 0.2195, 0.4592), (-1.103, 0.2195, 0.9438), (-1.103, 0.2195, 0.8848), (-1.103, 0.2195, 1.369), (-1.103, 0.2195, 1.31), (-1.103, 0.2195, 1.795), (-1.103, 0.2195, 1.736), (-1.125, 4.815e-08, 0.4592), (-1.125, 4.815e-08, 0.5182), (-1.125, 4.815e-08, 0.8848), (-1.125, 4.815e-08, 0.9438), (-1.125, 4.815e-08, 1.31), (-1.125, 4.815e-08, 1.369), (-1.125, 4.815e-08, 1.736), (-1.125, 4.815e-08, 1.795), (-1.103, -0.2195, 0.4592), (-1.103, -0.2195, 0.5182), (-1.103, -0.2195, 0.8848), (-1.103, -0.2195, 0.9438), (-1.103, -0.2195, 1.31), (-1.103, -0.2195, 1.369), (-1.103, -0.2195, 1.736), (-1.103, -0.2195, 1.795), (-1.039, -0.4305, 0.4592), (-1.039, -0.4305, 0.5182), (-1.039, -0.4305, 0.8848), (-1.039, -0.4305, 0.9438), (-1.039, -0.4305, 1.31), (-1.039, -0.4305, 1.369), (-1.039, -0.4305, 1.736), (-1.039, -0.4305, 1.795), (-0.9353, -0.625, 0.4592), (-0.9353, -0.625, 0.5182), (-0.9353, -0.625, 0.8848), (-0.9353, -0.625, 0.9438), (-0.9353, -0.625, 1.31), (-0.9353, -0.625, 1.369), (-0.9353, -0.625, 1.736), (-0.9353, -0.625, 1.795), (-0.7954, -0.7954, 0.4592), (-0.7954, -0.7954, 0.5182), (-0.7954, -0.7954, 0.8848), (-0.7954, -0.7954, 0.9438), (-0.7954, -0.7954, 1.31), (-0.7954, -0.7954, 1.369), (-0.7954, -0.7954, 1.736), (-0.7954, -0.7954, 1.795), (-0.625, -0.9353, 0.4592), (-0.625, -0.9353, 0.5182), (-0.625, -0.9353, 0.8848), (-0.625, -0.9353, 0.9438), (-0.625, -0.9353, 1.31), (-0.625, -0.9353, 1.369), (-0.625, -0.9353, 1.736), (-0.625, -0.9353, 1.795), (-0.4305, -1.039, 0.4592), (-0.4305, -1.039, 0.5182), (-0.4305, -1.039, 0.8848), (-0.4305, -1.039, 0.9438), (-0.4305, -1.039, 1.31), (-0.4305, -1.039, 1.369), (-0.4305, -1.039, 1.736), (-0.4305, -1.039, 1.795), (-0.2195, -1.103, 0.4592), (-0.2195, -1.103, 0.5182), (-0.2195, -1.103, 0.8848), (-0.2195, -1.103, 0.9438), (-0.2195, -1.103, 1.31), (-0.2195, -1.103, 1.369), (-0.2195, -1.103, 1.736), (-0.2195, -1.103, 1.795), (3.796e-07, -1.125, 0.4592), (3.796e-07, -1.125, 0.5182), (3.796e-07, -1.125, 0.8848), (3.796e-07, -1.125, 0.9438), (3.796e-07, -1.125, 1.31), (3.796e-07, -1.125, 1.369), (3.796e-07, -1.125, 1.736), (3.796e-07, -1.125, 1.795), (0.2195, -1.103, 0.4592), (0.2195, -1.103, 0.5182), (0.2195, -1.103, 0.8848), (0.2195, -1.103, 0.9438), (0.2195, -1.103, 1.31), (0.2195, -1.103, 1.369), (0.2195, -1.103, 1.736), (0.2195, -1.103, 1.795), (0.4305, -1.039, 0.4592), (0.4305, -1.039, 0.5182), (0.4305, -1.039, 0.8848), (0.4305, -1.039, 0.9438), (0.4305, -1.039, 1.31), (0.4305, -1.039, 1.369), (0.4305, -1.039, 1.736), (0.4305, -1.039, 1.795), (0.625, -0.9353, 0.4592), (0.625, -0.9353, 0.5182), (0.625, -0.9353, 0.8848), (0.625, -0.9353, 0.9438), (0.625, -0.9353, 1.31), (0.625, -0.9353, 1.369), (0.625, -0.9353, 1.736), (0.625, -0.9353, 1.795), (0.7954, -0.7954, 0.4592), (0.7954, -0.7954, 0.5182), (0.7954, -0.7954, 0.8848), (0.7954, -0.7954, 0.9438), (0.7954, -0.7954, 1.31), (0.7954, -0.7954, 1.369), (0.7954, -0.7954, 1.736), (0.7954, -0.7954, 1.795), (0.9353, -0.625, 0.5182), (0.9353, -0.625, 0.4592), (0.9353, -0.625, 0.9438), (0.9353, -0.625, 0.8848), (0.9353, -0.625, 1.369), (0.9353, -0.625, 1.31), (0.9353, -0.625, 1.795), (0.9353, -0.625, 1.736), (1.039, -0.4305, 0.4592), (1.039, -0.4305, 0.5182), (1.039, -0.4305, 0.8848), (1.039, -0.4305, 0.9438), (1.039, -0.4305, 1.31), (1.039, -0.4305, 1.369), (1.039, -0.4305, 1.736), (1.039, -0.4305, 1.795), (1.103, -0.2195, 0.4592), (1.103, -0.2195, 0.5182), (1.103, -0.2195, 0.8848), (1.103, -0.2195, 0.9438), (1.103, -0.2195, 1.31), (1.103, -0.2195, 1.369), (1.103, -0.2195, 1.736), (1.103, -0.2195, 1.795), (1.125, 1.049e-06, 0.4592), (1.125, 1.049e-06, 0.5182), (1.125, 1.049e-06, 0.8848), (1.125, 1.049e-06, 0.9438), (1.125, 1.049e-06, 1.31), (1.125, 1.049e-06, 1.369), (1.125, 1.049e-06, 1.736), (1.125, 1.049e-06, 1.795), (1.103, 0.2195, 0.4592), (1.103, 0.2195, 0.5182), (1.103, 0.2195, 0.8848), (1.103, 0.2195, 0.9438), (1.103, 0.2195, 1.31), (1.103, 0.2195, 1.369), (1.103, 0.2195, 1.736), (1.103, 0.2195, 1.795), (1.039, 0.4305, 0.4592), (1.039, 0.4305, 0.5182), (1.039, 0.4305, 0.8848), (1.039, 0.4305, 0.9438), (1.039, 0.4305, 1.31), (1.039, 0.4305, 1.369), (1.039, 0.4305, 1.736), (1.039, 0.4305, 1.795), (0.9353, 0.625, 0.4592), (0.9353, 0.625, 0.5182), (0.9353, 0.625, 0.8848), (0.9353, 0.625, 0.9438), (0.9353, 0.625, 1.31), (0.9353, 0.625, 1.369), (0.9353, 0.625, 1.736), (0.9353, 0.625, 1.795), (0.7954, 0.7954, 0.4592), (0.7954, 0.7954, 0.5182), (0.7954, 0.7954, 0.8848), (0.7954, 0.7954, 0.9438), (0.7954, 0.7954, 1.31), (0.7954, 0.7954, 1.369), (0.7954, 0.7954, 1.736), (0.7954, 0.7954, 1.795), (0.625, 0.9353, 0.4592), (0.625, 0.9353, 0.5182), (0.625, 0.9353, 0.8848), (0.625, 0.9353, 0.9438), (0.625, 0.9353, 1.31), (0.625, 0.9353, 1.369), (0.625, 0.9353, 1.736), (0.625, 0.9353, 1.795), (0.4305, 1.039, 0.4592), (0.4305, 1.039, 0.5182), (0.4305, 1.039, 0.8848), (0.4305, 1.039, 0.9438), (0.4305, 1.039, 1.31), (0.4305, 1.039, 1.369), (0.4305, 1.039, 1.736), (0.4305, 1.039, 1.795), (0.7901, -0.7901, 0.4759), (0.7901, -0.7901, 0.5015), (0.7884, -0.7884, 0.4887), (-1.032, 0.4276, 0.4759), (-1.032, 0.4276, 0.5015), (-1.03, 0.4267, 0.4887), (0.6208, -0.9291, 0.4759), (0.6208, -0.9291, 0.5015), (0.6195, -0.9271, 0.4887), (-0.9291, 0.6208, 0.4759), (-0.9291, 0.6208, 0.5015), (-0.9271, 0.6195, 0.4887), (0.4276, -1.032, 0.4759), (0.4276, -1.032, 0.5015), (0.4267, -1.03, 0.4887), (0.218, 1.096, 0.4759), (0.218, 1.096, 0.5015), (0.2175, 1.094, 0.4887), (-0.7901, 0.7901, 0.5015), (-0.7901, 0.7901, 0.4759), (-0.7884, 0.7884, 0.4887), (0.218, -1.096, 0.4759), (0.218, -1.096, 0.5015), (0.2175, -1.094, 0.4887), (0.4276, 1.032, 0.5015), (0.4276, 1.032, 0.4759), (0.4267, 1.03, 0.4887), (-0.4276, 1.032, 0.5015), (-0.4276, 1.032, 0.4759), (-0.4267, 1.03, 0.4887), (-0.6208, 0.9291, 0.4759), (-0.6208, 0.9291, 0.5015), (-0.6195, 0.9271, 0.4887), (3.765e-07, -1.117, 0.4759), (3.765e-07, -1.117, 0.5015), (3.755e-07, -1.115, 0.4887), (0.6208, 0.9291, 0.4759), (0.6208, 0.9291, 0.5015), (0.6195, 0.9271, 0.4887), (-0.218, -1.096, 0.4759), (-0.218, -1.096, 0.5015), (-0.2175, -1.094, 0.4887), (0.7901, 0.7901, 0.4759), (0.7901, 0.7901, 0.5015), (0.7884, 0.7884, 0.4887), (-0.4276, -1.032, 0.5015), (-0.4276, -1.032, 0.4759), (-0.4267, -1.03, 0.4887), (0.9291, 0.6208, 0.4759), (0.9291, 0.6208, 0.5015), (0.9271, 0.6195, 0.4887), (-0.6208, -0.9291, 0.4759), (-0.6208, -0.9291, 0.5015), (-0.6195, -0.9271, 0.4887), (1.032, 0.4276, 0.4759), (1.032, 0.4276, 0.5015), (1.03, 0.4267, 0.4887), (-0.7901, -0.7901, 0.4759), (-0.7901, -0.7901, 0.5015), (-0.7884, -0.7884, 0.4887), (1.096, 0.218, 0.4759), (1.096, 0.218, 0.5015), (1.094, 0.2175, 0.4887), (-0.9291, -0.6208, 0.5015), (-0.9291, -0.6208, 0.4759), (-0.9271, -0.6195, 0.4887), (1.117, 1.044e-06, 0.4759), (1.117, 1.044e-06, 0.5015), (1.115, 1.043e-06, 0.4887), (-1.032, -0.4276, 0.4759), (-1.032, -0.4276, 0.5015), (-1.03, -0.4267, 0.4887), (1.096, -0.218, 0.5015), (1.096, -0.218, 0.4759), (1.094, -0.2175, 0.4887), (-1.096, -0.218, 0.4759), (-1.096, -0.218, 0.5015), (-1.094, -0.2175, 0.4887), (0.9291, -0.6208, 0.5015), (0.9291, -0.6208, 0.4759), (0.9271, -0.6195, 0.4887), (1.032, -0.4276, 0.4759), (1.032, -0.4276, 0.5015), (1.03, -0.4267, 0.4887), (-1.096, 0.218, 0.4759), (-1.096, 0.218, 0.5015), (-1.094, 0.2175, 0.4887), (-1.117, 4.982e-08, 0.4759), (-1.117, 4.982e-08, 0.5015), (-1.115, 5.035e-08, 0.4887), (1.24e-08, 1.117, 0.5015), (1.24e-08, 1.117, 0.4759), (1.219e-08, 1.115, 0.4887), (-0.218, 1.096, 0.4759), (-0.218, 1.096, 0.5015), (-0.2175, 1.094, 0.4887), (0.7901, -0.7901, 0.9015), (0.7901, -0.7901, 0.9271), (0.7884, -0.7884, 0.9143), (-1.032, 0.4276, 0.9015), (-1.032, 0.4276, 0.9271), (-1.03, 0.4267, 0.9143), (0.6208, -0.9291, 0.9015), (0.6208, -0.9291, 0.9271), (0.6195, -0.9271, 0.9143), (-0.9291, 0.6208, 0.9271), (-0.9291, 0.6208, 0.9015), (-0.9271, 0.6195, 0.9143), (0.4276, -1.032, 0.9015), (0.4276, -1.032, 0.9271), (0.4267, -1.03, 0.9143), (0.218, 1.096, 0.9015), (0.218, 1.096, 0.9271), (0.2175, 1.094, 0.9143), (-0.7901, 0.7901, 0.9015), (-0.7901, 0.7901, 0.9271), (-0.7884, 0.7884, 0.9143), (0.218, -1.096, 0.9271), (0.218, -1.096, 0.9015), (0.2175, -1.094, 0.9143), (0.4276, 1.032, 0.9015), (0.4276, 1.032, 0.9271), (0.4267, 1.03, 0.9143), (-0.4276, 1.032, 0.9271), (-0.4276, 1.032, 0.9015), (-0.4267, 1.03, 0.9143), (-0.6208, 0.9291, 0.9271), (-0.6208, 0.9291, 0.9015), (-0.6195, 0.9271, 0.9143), (3.765e-07, -1.117, 0.9015), (3.765e-07, -1.117, 0.9271), (3.755e-07, -1.115, 0.9143), (0.6208, 0.9291, 0.9015), (0.6208, 0.9291, 0.9271), (0.6195, 0.9271, 0.9143), (-0.218, -1.096, 0.9271), (-0.218, -1.096, 0.9015), (-0.2175, -1.094, 0.9143), (0.7901, 0.7901, 0.9015), (0.7901, 0.7901, 0.9271), (0.7884, 0.7884, 0.9143), (-0.4276, -1.032, 0.9015), (-0.4276, -1.032, 0.9271), (-0.4267, -1.03, 0.9143), (0.9291, 0.6208, 0.9271), (0.9291, 0.6208, 0.9015), (0.9271, 0.6195, 0.9143), (-0.6208, -0.9291, 0.9015), (-0.6208, -0.9291, 0.9271), (-0.6195, -0.9271, 0.9143), (1.032, 0.4276, 0.9015), (1.032, 0.4276, 0.9271), (1.03, 0.4267, 0.9143), (-0.7901, -0.7901, 0.9015), (-0.7901, -0.7901, 0.9271), (-0.7884, -0.7884, 0.9143), (1.096, 0.218, 0.9015), (1.096, 0.218, 0.9271), (1.094, 0.2175, 0.9143), (-0.9291, -0.6208, 0.9015), (-0.9291, -0.6208, 0.9271), (-0.9271, -0.6195, 0.9143), (1.117, 1.044e-06, 0.9271), (1.117, 1.044e-06, 0.9015), (1.115, 1.043e-06, 0.9143), (-1.032, -0.4276, 0.9015), (-1.032, -0.4276, 0.9271), (-1.03, -0.4267, 0.9143), (1.096, -0.218, 0.9015), (1.096, -0.218, 0.9271), (1.094, -0.2175, 0.9143), (-1.096, -0.218, 0.9271), (-1.096, -0.218, 0.9015), (-1.094, -0.2175, 0.9143), (0.9291, -0.6208, 0.9015), (0.9291, -0.6208, 0.9271), (0.9271, -0.6195, 0.9143), (1.032, -0.4276, 0.9015), (1.032, -0.4276, 0.9271), (1.03, -0.4267, 0.9143), (-1.096, 0.218, 0.9271), (-1.096, 0.218, 0.9015), (-1.094, 0.2175, 0.9143), (-1.117, 4.982e-08, 0.9015), (-1.117, 4.982e-08, 0.9271), (-1.115, 5.035e-08, 0.9143), (1.24e-08, 1.117, 0.9271), (1.24e-08, 1.117, 0.9015), (1.219e-08, 1.115, 0.9143), (-0.218, 1.096, 0.9015), (-0.218, 1.096, 0.9271), (-0.2175, 1.094, 0.9143), (0.7901, -0.7901, 1.327), (0.7901, -0.7901, 1.353), (0.7884, -0.7884, 1.34), (-1.032, 0.4276, 1.353), (-1.032, 0.4276, 1.327), (-1.03, 0.4267, 1.34), (0.6208, -0.9291, 1.327), (0.6208, -0.9291, 1.353), (0.6195, -0.9271, 1.34), (-0.9291, 0.6208, 1.327), (-0.9291, 0.6208, 1.353), (-0.9271, 0.6195, 1.34), (0.4276, -1.032, 1.353), (0.4276, -1.032, 1.327), (0.4267, -1.03, 1.34), (0.218, 1.096, 1.327), (0.218, 1.096, 1.353), (0.2175, 1.094, 1.34), (-0.7901, 0.7901, 1.353), (-0.7901, 0.7901, 1.327), (-0.7884, 0.7884, 1.34), (0.218, -1.096, 1.327), (0.218, -1.096, 1.353), (0.2175, -1.094, 1.34), (0.4276, 1.032, 1.353), (0.4276, 1.032, 1.327), (0.4267, 1.03, 1.34), (-0.4276, 1.032, 1.353), (-0.4276, 1.032, 1.327), (-0.4267, 1.03, 1.34), (-0.6208, 0.9291, 1.327), (-0.6208, 0.9291, 1.353), (-0.6195, 0.9271, 1.34), (3.765e-07, -1.117, 1.353), (3.765e-07, -1.117, 1.327), (3.755e-07, -1.115, 1.34), (0.6208, 0.9291, 1.327), (0.6208, 0.9291, 1.353), (0.6195, 0.9271, 1.34), (-0.218, -1.096, 1.327), (-0.218, -1.096, 1.353), (-0.2175, -1.094, 1.34), (0.7901, 0.7901, 1.353), (0.7901, 0.7901, 1.327), (0.7884, 0.7884, 1.34), (-0.4276, -1.032, 1.327), (-0.4276, -1.032, 1.353), (-0.4267, -1.03, 1.34), (0.9291, 0.6208, 1.327), (0.9291, 0.6208, 1.353), (0.9271, 0.6195, 1.34), (-0.6208, -0.9291, 1.353), (-0.6208, -0.9291, 1.327), (-0.6195, -0.9271, 1.34), (1.032, 0.4276, 1.327), (1.032, 0.4276, 1.353), (1.03, 0.4267, 1.34), (-0.7901, -0.7901, 1.327), (-0.7901, -0.7901, 1.353), (-0.7884, -0.7884, 1.34), (1.096, 0.218, 1.327), (1.096, 0.218, 1.353), (1.094, 0.2175, 1.34), (-0.9291, -0.6208, 1.327), (-0.9291, -0.6208, 1.353), (-0.9271, -0.6195, 1.34), (1.117, 1.044e-06, 1.327), (1.117, 1.044e-06, 1.353), (1.115, 1.043e-06, 1.34), (-1.032, -0.4276, 1.353), (-1.032, -0.4276, 1.327), (-1.03, -0.4267, 1.34), (1.096, -0.218, 1.327), (1.096, -0.218, 1.353), (1.094, -0.2175, 1.34), (-1.096, -0.218, 1.327), (-1.096, -0.218, 1.353), (-1.094, -0.2175, 1.34), (0.9291, -0.6208, 1.353), (0.9291, -0.6208, 1.327), (0.9271, -0.6195, 1.34), (1.032, -0.4276, 1.353), (1.032, -0.4276, 1.327), (1.03, -0.4267, 1.34), (-1.096, 0.218, 1.327), (-1.096, 0.218, 1.353), (-1.094, 0.2175, 1.34), (-1.117, 4.982e-08, 1.327), (-1.117, 4.982e-08, 1.353), (-1.115, 5.035e-08, 1.34), (1.24e-08, 1.117, 1.327), (1.24e-08, 1.117, 1.353), (1.219e-08, 1.115, 1.34), (-0.218, 1.096, 1.327), (-0.218, 1.096, 1.353), (-0.2175, 1.094, 1.34), (0.7901, -0.7901, 1.778), (0.7901, -0.7901, 1.753), (0.7884, -0.7884, 1.765), (-1.032, 0.4276, 1.753), (-1.032, 0.4276, 1.778), (-1.03, 0.4267, 1.765), (0.6208, -0.9291, 1.778), (0.6208, -0.9291, 1.753), (0.6195, -0.9271, 1.765), (-0.9291, 0.6208, 1.753), (-0.9291, 0.6208, 1.778), (-0.9271, 0.6195, 1.765), (0.4276, -1.032, 1.753), (0.4276, -1.032, 1.778), (0.4267, -1.03, 1.765), (0.218, 1.096, 1.753), (0.218, 1.096, 1.778), (0.2175, 1.094, 1.765), (-0.7901, 0.7901, 1.753), (-0.7901, 0.7901, 1.778), (-0.7884, 0.7884, 1.765), (0.218, -1.096, 1.778), (0.218, -1.096, 1.753), (0.2175, -1.094, 1.765), (0.4276, 1.032, 1.753), (0.4276, 1.032, 1.778), (0.4267, 1.03, 1.765), (-0.4276, 1.032, 1.778), (-0.4276, 1.032, 1.753), (-0.4267, 1.03, 1.765), (-0.6208, 0.9291, 1.778), (-0.6208, 0.9291, 1.753), (-0.6195, 0.9271, 1.765), (3.765e-07, -1.117, 1.753), (3.765e-07, -1.117, 1.778), (3.755e-07, -1.115, 1.765), (0.6208, 0.9291, 1.778), (0.6208, 0.9291, 1.753), (0.6195, 0.9271, 1.765), (-0.218, -1.096, 1.753), (-0.218, -1.096, 1.778), (-0.2175, -1.094, 1.765), (0.7901, 0.7901, 1.753), (0.7901, 0.7901, 1.778), (0.7884, 0.7884, 1.765), (-0.4276, -1.032, 1.778), (-0.4276, -1.032, 1.753), (-0.4267, -1.03, 1.765), (0.9291, 0.6208, 1.753), (0.9291, 0.6208, 1.778), (0.9271, 0.6195, 1.765), (-0.6208, -0.9291, 1.753), (-0.6208, -0.9291, 1.778), (-0.6195, -0.9271, 1.765), (1.032, 0.4276, 1.778), (1.032, 0.4276, 1.753), (1.03, 0.4267, 1.765), (-0.7901, -0.7901, 1.753), (-0.7901, -0.7901, 1.778), (-0.7884, -0.7884, 1.765), (1.096, 0.218, 1.753), (1.096, 0.218, 1.778), (1.094, 0.2175, 1.765), (-0.9291, -0.6208, 1.753), (-0.9291, -0.6208, 1.778), (-0.9271, -0.6195, 1.765), (1.117, 1.044e-06, 1.753), (1.117, 1.044e-06, 1.778), (1.115, 1.043e-06, 1.765), (-1.032, -0.4276, 1.753), (-1.032, -0.4276, 1.778), (-1.03, -0.4267, 1.765), (1.096, -0.218, 1.778), (1.096, -0.218, 1.753), (1.094, -0.2175, 1.765), (-1.096, -0.218, 1.753), (-1.096, -0.218, 1.778), (-1.094, -0.2175, 1.765), (0.9291, -0.6208, 1.753), (0.9291, -0.6208, 1.778), (0.9271, -0.6195, 1.765), (1.032, -0.4276, 1.753), (1.032, -0.4276, 1.778), (1.03, -0.4267, 1.765), (-1.096, 0.218, 1.778), (-1.096, 0.218, 1.753), (-1.094, 0.2175, 1.765), (-1.117, 4.982e-08, 1.778), (-1.117, 4.982e-08, 1.753), (-1.115, 5.035e-08, 1.765), (1.24e-08, 1.117, 1.778), (1.24e-08, 1.117, 1.753), (1.219e-08, 1.115, 1.765), (-0.218, 1.096, 1.753), (-0.218, 1.096, 1.778), (-0.2175, 1.094, 1.765)], [], [(990, 1001, 1002, 989), (32, 36, 73, 65), (34, 37, 77, 69), (33, 32, 65, 180), (35, 34, 69, 184), (36, 38, 81, 73), (37, 39, 85, 77), (38, 40, 89, 81), (39, 41, 93, 85), (40, 42, 97, 89), (41, 43, 101, 93), (42, 44, 105, 97), (43, 45, 109, 101), (44, 46, 113, 105), (45, 47, 117, 109), (46, 48, 121, 113), (49, 53, 137, 125), (47, 51, 129, 117), (48, 52, 133, 121), (50, 49, 125, 188), (51, 54, 141, 129), (52, 55, 145, 133), (53, 56, 149, 137), (54, 57, 153, 141), (55, 58, 157, 145), (56, 59, 161, 149), (57, 60, 165, 153), (58, 61, 169, 157), (59, 62, 173, 161), (60, 50, 188, 165), (61, 63, 177, 169), (62, 33, 180, 173), (63, 35, 184, 177), (277, 281, 1172, 1165), (221, 225, 1060, 1053), (273, 277, 1165, 1156), (1243, 1005, 60, 57), (217, 221, 1053, 1044), (269, 273, 1156, 1148), (213, 217, 1044, 1036), (265, 269, 1148, 1140), (1241, 1007, 1004, 1242), (209, 213, 1036, 1028), (261, 265, 1140, 1132), (1005, 1243, 1557, 1548), (205, 209, 1028, 1020), (257, 261, 1132, 1124), (309, 313, 1236, 1228), (196, 193, 316, 312, 308, 304, 300, 296, 292, 288, 284, 280, 276, 272, 268, 264, 260, 256, 252, 248, 244, 240, 236, 232, 228, 224, 220, 216, 212, 208, 204, 200), (253, 257, 1124, 1116), (305, 309, 1228, 1220), (249, 253, 1116, 1108), (301, 305, 1220, 1212), (245, 249, 1108, 1100), (297, 301, 1212, 1204), (241, 245, 1100, 1092), (293, 297, 1204, 1196), (237, 241, 1092, 1084), (289, 293, 1196, 1188), (233, 237, 1084, 1076), (285, 289, 1188, 1180), (229, 233, 1076, 1068), (281, 285, 1180, 1172), (225, 229, 1068, 1060), (176, 185, 20, 19), (172, 181, 6, 5), (168, 176, 19, 18), (164, 189, 0, 31), (160, 172, 5, 4), (156, 168, 18, 17), (152, 164, 31, 30), (148, 160, 4, 3), (144, 156, 17, 16), (140, 152, 30, 29), (136, 148, 3, 2), (132, 144, 16, 15), (128, 140, 29, 28), (124, 136, 2, 1), (120, 132, 15, 14), (189, 124, 1, 0), (116, 128, 28, 27), (112, 120, 14, 13), (108, 116, 27, 26), (104, 112, 13, 12), (100, 108, 26, 25), (96, 104, 12, 11), (92, 100, 25, 24), (88, 96, 11, 10), (84, 92, 24, 23), (80, 88, 10, 9), (76, 84, 23, 22), (72, 80, 9, 8), (68, 76, 22, 21), (185, 68, 21, 20), (181, 64, 7, 6), (185, 176, 178, 187), (187, 178, 179, 186), (186, 179, 177, 184), (181, 172, 174, 183), (183, 174, 175, 182), (182, 175, 173, 180), (176, 168, 170, 178), (178, 170, 171, 179), (179, 171, 169, 177), (189, 164, 166, 191), (191, 166, 167, 190), (190, 167, 165, 188), (172, 160, 162, 174), (174, 162, 163, 175), (175, 163, 161, 173), (168, 156, 158, 170), (170, 158, 159, 171), (171, 159, 157, 169), (164, 152, 154, 166), (166, 154, 155, 167), (167, 155, 153, 165), (160, 148, 150, 162), (162, 150, 151, 163), (163, 151, 149, 161), (156, 144, 146, 158), (158, 146, 147, 159), (159, 147, 145, 157), (152, 140, 142, 154), (154, 142, 143, 155), (155, 143, 141, 153), (148, 136, 138, 150), (150, 138, 139, 151), (151, 139, 137, 149), (144, 132, 134, 146), (146, 134, 135, 147), (147, 135, 133, 145), (140, 128, 130, 142), (142, 130, 131, 143), (143, 131, 129, 141), (136, 124, 126, 138), (138, 126, 127, 139), (139, 127, 125, 137), (132, 120, 122, 134), (134, 122, 123, 135), (135, 123, 121, 133), (128, 116, 118, 130), (130, 118, 119, 131), (131, 119, 117, 129), (124, 189, 191, 126), (126, 191, 190, 127), (127, 190, 188, 125), (120, 112, 114, 122), (122, 114, 115, 123), (123, 115, 113, 121), (116, 108, 110, 118), (118, 110, 111, 119), (119, 111, 109, 117), (112, 104, 106, 114), (114, 106, 107, 115), (115, 107, 105, 113), (108, 100, 102, 110), (110, 102, 103, 111), (111, 103, 101, 109), (104, 96, 98, 106), (106, 98, 99, 107), (107, 99, 97, 105), (100, 92, 94, 102), (102, 94, 95, 103), (103, 95, 93, 101), (96, 88, 90, 98), (98, 90, 91, 99), (99, 91, 89, 97), (92, 84, 86, 94), (94, 86, 87, 95), (95, 87, 85, 93), (88, 80, 82, 90), (90, 82, 83, 91), (91, 83, 81, 89), (84, 76, 78, 86), (86, 78, 79, 87), (87, 79, 77, 85), (80, 72, 74, 82), (82, 74, 75, 83), (83, 75, 73, 81), (76, 68, 70, 78), (78, 70, 71, 79), (79, 71, 69, 77), (72, 64, 66, 74), (74, 66, 67, 75), (75, 67, 65, 73), (68, 185, 187, 70), (70, 187, 186, 71), (71, 186, 184, 69), (64, 181, 183, 66), (66, 183, 182, 67), (67, 182, 180, 65), (64, 72, 8, 7), (197, 192, 194, 199), (199, 194, 195, 198), (198, 195, 193, 196), (201, 197, 199, 203), (203, 199, 198, 202), (202, 198, 196, 200), (205, 201, 203, 207), (207, 203, 202, 206), (206, 202, 200, 204), (209, 205, 207, 211), (211, 207, 206, 210), (210, 206, 204, 208), (213, 209, 211, 215), (215, 211, 210, 214), (214, 210, 208, 212), (217, 213, 215, 219), (219, 215, 214, 218), (218, 214, 212, 216), (221, 217, 219, 223), (223, 219, 218, 222), (222, 218, 216, 220), (225, 221, 223, 227), (227, 223, 222, 226), (226, 222, 220, 224), (229, 225, 227, 231), (231, 227, 226, 230), (230, 226, 224, 228), (233, 229, 231, 235), (235, 231, 230, 234), (234, 230, 228, 232), (237, 233, 235, 239), (239, 235, 234, 238), (238, 234, 232, 236), (241, 237, 239, 243), (243, 239, 238, 242), (242, 238, 236, 240), (245, 241, 243, 247), (247, 243, 242, 246), (246, 242, 240, 244), (249, 245, 247, 251), (251, 247, 246, 250), (250, 246, 244, 248), (253, 249, 251, 255), (255, 251, 250, 254), (254, 250, 248, 252), (257, 253, 255, 259), (259, 255, 254, 258), (258, 254, 252, 256), (261, 257, 259, 263), (263, 259, 258, 262), (262, 258, 256, 260), (265, 261, 263, 267), (267, 263, 262, 266), (266, 262, 260, 264), (269, 265, 267, 271), (271, 267, 266, 270), (270, 266, 264, 268), (273, 269, 271, 275), (275, 271, 270, 274), (274, 270, 268, 272), (277, 273, 275, 279), (279, 275, 274, 278), (278, 274, 272, 276), (281, 277, 279, 283), (283, 279, 278, 282), (282, 278, 276, 280), (285, 281, 283, 287), (287, 283, 282, 286), (286, 282, 280, 284), (289, 285, 287, 291), (291, 287, 286, 290), (290, 286, 284, 288), (293, 289, 291, 295), (295, 291, 290, 294), (294, 290, 288, 292), (297, 293, 295, 299), (299, 295, 294, 298), (298, 294, 292, 296), (301, 297, 299, 303), (303, 299, 298, 302), (302, 298, 296, 300), (305, 301, 303, 307), (307, 303, 302, 306), (306, 302, 300, 304), (309, 305, 307, 311), (311, 307, 306, 310), (310, 306, 304, 308), (313, 309, 311, 315), (315, 311, 310, 314), (314, 310, 308, 312), (317, 313, 315, 319), (319, 315, 314, 318), (318, 314, 312, 316), (192, 317, 319, 194), (194, 319, 318, 195), (195, 318, 316, 193), (1007, 990, 989, 1004), (320, 326, 331, 325), (321, 327, 326, 320), (322, 328, 327, 321), (323, 329, 328, 322), (324, 330, 329, 323), (325, 331, 330, 324), (326, 332, 337, 331), (327, 333, 332, 326), (328, 334, 333, 327), (329, 335, 334, 328), (330, 336, 335, 329), (331, 337, 336, 330), (332, 338, 343, 337), (333, 339, 338, 332), (334, 340, 339, 333), (335, 341, 340, 334), (336, 342, 341, 335), (337, 343, 342, 336), (338, 344, 349, 343), (339, 345, 344, 338), (340, 346, 345, 339), (341, 347, 346, 340), (342, 348, 347, 341), (343, 349, 348, 342), (344, 350, 355, 349), (345, 351, 350, 344), (346, 352, 351, 345), (347, 353, 352, 346), (348, 354, 353, 347), (349, 355, 354, 348), (350, 356, 361, 355), (351, 357, 356, 350), (352, 358, 357, 351), (353, 359, 358, 352), (354, 360, 359, 353), (355, 361, 360, 354), (356, 362, 367, 361), (357, 363, 362, 356), (358, 364, 363, 357), (359, 365, 364, 358), (360, 366, 365, 359), (361, 367, 366, 360), (362, 368, 373, 367), (363, 369, 368, 362), (364, 370, 369, 363), (365, 371, 370, 364), (366, 372, 371, 365), (367, 373, 372, 366), (368, 374, 379, 373), (369, 375, 374, 368), (370, 376, 375, 369), (371, 377, 376, 370), (372, 378, 377, 371), (373, 379, 378, 372), (374, 380, 385, 379), (375, 381, 380, 374), (376, 382, 381, 375), (377, 383, 382, 376), (378, 384, 383, 377), (379, 385, 384, 378), (380, 386, 391, 385), (381, 387, 386, 380), (382, 388, 387, 381), (383, 389, 388, 382), (384, 390, 389, 383), (385, 391, 390, 384), (386, 392, 397, 391), (387, 393, 392, 386), (388, 394, 393, 387), (389, 395, 394, 388), (390, 396, 395, 389), (391, 397, 396, 390), (392, 398, 403, 397), (393, 399, 398, 392), (394, 400, 399, 393), (395, 401, 400, 394), (396, 402, 401, 395), (397, 403, 402, 396), (398, 404, 409, 403), (399, 405, 404, 398), (400, 406, 405, 399), (401, 407, 406, 400), (402, 408, 407, 401), (403, 409, 408, 402), (404, 410, 415, 409), (405, 411, 410, 404), (406, 412, 411, 405), (407, 413, 412, 406), (408, 414, 413, 407), (409, 415, 414, 408), (410, 416, 421, 415), (411, 417, 416, 410), (412, 418, 417, 411), (413, 419, 418, 412), (414, 420, 419, 413), (415, 421, 420, 414), (416, 422, 427, 421), (417, 423, 422, 416), (418, 424, 423, 417), (419, 425, 424, 418), (420, 426, 425, 419), (421, 427, 426, 420), (422, 428, 433, 427), (423, 429, 428, 422), (424, 430, 429, 423), (425, 431, 430, 424), (426, 432, 431, 425), (427, 433, 432, 426), (428, 434, 439, 433), (429, 435, 434, 428), (430, 436, 435, 429), (431, 437, 436, 430), (432, 438, 437, 431), (433, 439, 438, 432), (434, 440, 445, 439), (435, 441, 440, 434), (436, 442, 441, 435), (437, 443, 442, 436), (438, 444, 443, 437), (439, 445, 444, 438), (440, 446, 451, 445), (441, 447, 446, 440), (442, 448, 447, 441), (443, 449, 448, 442), (444, 450, 449, 443), (445, 451, 450, 444), (446, 452, 457, 451), (447, 453, 452, 446), (448, 454, 453, 447), (449, 455, 454, 448), (450, 456, 455, 449), (451, 457, 456, 450), (452, 458, 463, 457), (453, 459, 458, 452), (454, 460, 459, 453), (455, 461, 460, 454), (456, 462, 461, 455), (457, 463, 462, 456), (458, 464, 469, 463), (459, 465, 464, 458), (460, 466, 465, 459), (461, 467, 466, 460), (462, 468, 467, 461), (463, 469, 468, 462), (464, 470, 475, 469), (465, 471, 470, 464), (466, 472, 471, 465), (467, 473, 472, 466), (468, 474, 473, 467), (469, 475, 474, 468), (470, 476, 481, 475), (471, 477, 476, 470), (472, 478, 477, 471), (473, 479, 478, 472), (474, 480, 479, 473), (475, 481, 480, 474), (476, 482, 487, 481), (477, 483, 482, 476), (478, 484, 483, 477), (479, 485, 484, 478), (480, 486, 485, 479), (481, 487, 486, 480), (482, 488, 493, 487), (483, 489, 488, 482), (484, 490, 489, 483), (485, 491, 490, 484), (486, 492, 491, 485), (487, 493, 492, 486), (811, 554, 544, 686), (526, 559, 567, 530), (528, 563, 571, 531), (527, 674, 559, 526), (529, 678, 563, 528), (530, 567, 575, 532), (531, 571, 579, 533), (532, 575, 583, 534), (533, 579, 587, 535), (534, 583, 591, 536), (535, 587, 595, 537), (536, 591, 599, 538), (537, 595, 603, 539), (538, 599, 607, 540), (539, 603, 611, 541), (540, 607, 615, 542), (543, 619, 631, 547), (541, 611, 623, 545), (542, 615, 627, 546), (544, 682, 619, 543), (545, 623, 635, 548), (546, 627, 639, 549), (547, 631, 643, 550), (548, 635, 647, 551), (549, 639, 651, 552), (550, 643, 655, 553), (551, 647, 659, 554), (552, 651, 663, 555), (553, 655, 667, 556), (554, 659, 682, 544), (555, 663, 671, 557), (556, 667, 674, 527), (557, 671, 678, 529), (767, 529, 528, 771), (711, 527, 526, 715), (763, 557, 529, 767), (691, 543, 547, 695), (707, 556, 527, 711), (759, 555, 557, 763), (703, 553, 556, 707), (755, 552, 555, 759), (807, 551, 554, 811), (699, 550, 553, 703), (751, 549, 552, 755), (803, 548, 551, 807), (695, 547, 550, 699), (747, 546, 549, 751), (799, 545, 548, 803), (690, 694, 698, 702, 706, 710, 714, 718, 722, 726, 730, 734, 738, 742, 746, 750, 754, 758, 762, 766, 770, 774, 778, 782, 786, 790, 794, 798, 802, 806, 810, 687), (743, 542, 546, 747), (795, 541, 545, 799), (739, 540, 542, 743), (791, 539, 541, 795), (735, 538, 540, 739), (787, 537, 539, 791), (731, 536, 538, 735), (783, 535, 537, 787), (727, 534, 536, 731), (779, 533, 535, 783), (723, 532, 534, 727), (775, 531, 533, 779), (719, 530, 532, 723), (771, 528, 531, 775), (715, 526, 530, 719), (670, 513, 514, 679), (666, 499, 500, 675), (662, 512, 513, 670), (658, 525, 494, 683), (654, 498, 499, 666), (650, 511, 512, 662), (646, 524, 525, 658), (642, 497, 498, 654), (638, 510, 511, 650), (634, 523, 524, 646), (630, 496, 497, 642), (626, 509, 510, 638), (622, 522, 523, 634), (618, 495, 496, 630), (614, 508, 509, 626), (683, 494, 495, 618), (610, 521, 522, 622), (606, 507, 508, 614), (602, 520, 521, 610), (598, 506, 507, 606), (594, 519, 520, 602), (590, 505, 506, 598), (586, 518, 519, 594), (582, 504, 505, 590), (578, 517, 518, 586), (574, 503, 504, 582), (570, 516, 517, 578), (566, 502, 503, 574), (562, 515, 516, 570), (679, 514, 515, 562), (675, 500, 501, 558), (679, 681, 672, 670), (681, 680, 673, 672), (680, 678, 671, 673), (675, 677, 668, 666), (677, 676, 669, 668), (676, 674, 667, 669), (670, 672, 664, 662), (672, 673, 665, 664), (673, 671, 663, 665), (683, 685, 660, 658), (685, 684, 661, 660), (684, 682, 659, 661), (666, 668, 656, 654), (668, 669, 657, 656), (669, 667, 655, 657), (662, 664, 652, 650), (664, 665, 653, 652), (665, 663, 651, 653), (658, 660, 648, 646), (660, 661, 649, 648), (661, 659, 647, 649), (654, 656, 644, 642), (656, 657, 645, 644), (657, 655, 643, 645), (650, 652, 640, 638), (652, 653, 641, 640), (653, 651, 639, 641), (646, 648, 636, 634), (648, 649, 637, 636), (649, 647, 635, 637), (642, 644, 632, 630), (644, 645, 633, 632), (645, 643, 631, 633), (638, 640, 628, 626), (640, 641, 629, 628), (641, 639, 627, 629), (634, 636, 624, 622), (636, 637, 625, 624), (637, 635, 623, 625), (630, 632, 620, 618), (632, 633, 621, 620), (633, 631, 619, 621), (626, 628, 616, 614), (628, 629, 617, 616), (629, 627, 615, 617), (622, 624, 612, 610), (624, 625, 613, 612), (625, 623, 611, 613), (618, 620, 685, 683), (620, 621, 684, 685), (621, 619, 682, 684), (614, 616, 608, 606), (616, 617, 609, 608), (617, 615, 607, 609), (610, 612, 604, 602), (612, 613, 605, 604), (613, 611, 603, 605), (606, 608, 600, 598), (608, 609, 601, 600), (609, 607, 599, 601), (602, 604, 596, 594), (604, 605, 597, 596), (605, 603, 595, 597), (598, 600, 592, 590), (600, 601, 593, 592), (601, 599, 591, 593), (594, 596, 588, 586), (596, 597, 589, 588), (597, 595, 587, 589), (590, 592, 584, 582), (592, 593, 585, 584), (593, 591, 583, 585), (586, 588, 580, 578), (588, 589, 581, 580), (589, 587, 579, 581), (582, 584, 576, 574), (584, 585, 577, 576), (585, 583, 575, 577), (578, 580, 572, 570), (580, 581, 573, 572), (581, 579, 571, 573), (574, 576, 568, 566), (576, 577, 569, 568), (577, 575, 567, 569), (570, 572, 564, 562), (572, 573, 565, 564), (573, 571, 563, 565), (566, 568, 560, 558), (568, 569, 561, 560), (569, 567, 559, 561), (562, 564, 681, 679), (564, 565, 680, 681), (565, 563, 678, 680), (558, 560, 677, 675), (560, 561, 676, 677), (561, 559, 674, 676), (558, 501, 502, 566), (691, 693, 688, 686), (693, 692, 689, 688), (692, 690, 687, 689), (695, 697, 693, 691), (697, 696, 692, 693), (696, 694, 690, 692), (699, 701, 697, 695), (701, 700, 696, 697), (700, 698, 694, 696), (703, 705, 701, 699), (705, 704, 700, 701), (704, 702, 698, 700), (707, 709, 705, 703), (709, 708, 704, 705), (708, 706, 702, 704), (711, 713, 709, 707), (713, 712, 708, 709), (712, 710, 706, 708), (715, 717, 713, 711), (717, 716, 712, 713), (716, 714, 710, 712), (719, 721, 717, 715), (721, 720, 716, 717), (720, 718, 714, 716), (723, 725, 721, 719), (725, 724, 720, 721), (724, 722, 718, 720), (727, 729, 725, 723), (729, 728, 724, 725), (728, 726, 722, 724), (731, 733, 729, 727), (733, 732, 728, 729), (732, 730, 726, 728), (735, 737, 733, 731), (737, 736, 732, 733), (736, 734, 730, 732), (739, 741, 737, 735), (741, 740, 736, 737), (740, 738, 734, 736), (743, 745, 741, 739), (745, 744, 740, 741), (744, 742, 738, 740), (747, 749, 745, 743), (749, 748, 744, 745), (748, 746, 742, 744), (751, 753, 749, 747), (753, 752, 748, 749), (752, 750, 746, 748), (755, 757, 753, 751), (757, 756, 752, 753), (756, 754, 750, 752), (759, 761, 757, 755), (761, 760, 756, 757), (760, 758, 754, 756), (763, 765, 761, 759), (765, 764, 760, 761), (764, 762, 758, 760), (767, 769, 765, 763), (769, 768, 764, 765), (768, 766, 762, 764), (771, 773, 769, 767), (773, 772, 768, 769), (772, 770, 766, 768), (775, 777, 773, 771), (777, 776, 772, 773), (776, 774, 770, 772), (779, 781, 777, 775), (781, 780, 776, 777), (780, 778, 774, 776), (783, 785, 781, 779), (785, 784, 780, 781), (784, 782, 778, 780), (787, 789, 785, 783), (789, 788, 784, 785), (788, 786, 782, 784), (791, 793, 789, 787), (793, 792, 788, 789), (792, 790, 786, 788), (795, 797, 793, 791), (797, 796, 792, 793), (796, 794, 790, 792), (799, 801, 797, 795), (801, 800, 796, 797), (800, 798, 794, 796), (803, 805, 801, 799), (805, 804, 800, 801), (804, 802, 798, 800), (807, 809, 805, 803), (809, 808, 804, 805), (808, 806, 802, 804), (811, 813, 809, 807), (813, 812, 808, 809), (812, 810, 806, 808), (686, 688, 813, 811), (688, 689, 812, 813), (689, 687, 810, 812), (686, 544, 543, 691), (814, 819, 825, 820), (815, 814, 820, 821), (816, 815, 821, 822), (817, 816, 822, 823), (818, 817, 823, 824), (819, 818, 824, 825), (820, 825, 831, 826), (821, 820, 826, 827), (822, 821, 827, 828), (823, 822, 828, 829), (824, 823, 829, 830), (825, 824, 830, 831), (826, 831, 837, 832), (827, 826, 832, 833), (828, 827, 833, 834), (829, 828, 834, 835), (830, 829, 835, 836), (831, 830, 836, 837), (832, 837, 843, 838), (833, 832, 838, 839), (834, 833, 839, 840), (835, 834, 840, 841), (836, 835, 841, 842), (837, 836, 842, 843), (838, 843, 849, 844), (839, 838, 844, 845), (840, 839, 845, 846), (841, 840, 846, 847), (842, 841, 847, 848), (843, 842, 848, 849), (844, 849, 855, 850), (845, 844, 850, 851), (846, 845, 851, 852), (847, 846, 852, 853), (848, 847, 853, 854), (849, 848, 854, 855), (850, 855, 861, 856), (851, 850, 856, 857), (852, 851, 857, 858), (853, 852, 858, 859), (854, 853, 859, 860), (855, 854, 860, 861), (856, 861, 867, 862), (857, 856, 862, 863), (858, 857, 863, 864), (859, 858, 864, 865), (860, 859, 865, 866), (861, 860, 866, 867), (862, 867, 873, 868), (863, 862, 868, 869), (864, 863, 869, 870), (865, 864, 870, 871), (866, 865, 871, 872), (867, 866, 872, 873), (868, 873, 879, 874), (869, 868, 874, 875), (870, 869, 875, 876), (871, 870, 876, 877), (872, 871, 877, 878), (873, 872, 878, 879), (874, 879, 885, 880), (875, 874, 880, 881), (876, 875, 881, 882), (877, 876, 882, 883), (878, 877, 883, 884), (879, 878, 884, 885), (880, 885, 891, 886), (881, 880, 886, 887), (882, 881, 887, 888), (883, 882, 888, 889), (884, 883, 889, 890), (885, 884, 890, 891), (886, 891, 897, 892), (887, 886, 892, 893), (888, 887, 893, 894), (889, 888, 894, 895), (890, 889, 895, 896), (891, 890, 896, 897), (892, 897, 903, 898), (893, 892, 898, 899), (894, 893, 899, 900), (895, 894, 900, 901), (896, 895, 901, 902), (897, 896, 902, 903), (898, 903, 909, 904), (899, 898, 904, 905), (900, 899, 905, 906), (901, 900, 906, 907), (902, 901, 907, 908), (903, 902, 908, 909), (904, 909, 915, 910), (905, 904, 910, 911), (906, 905, 911, 912), (907, 906, 912, 913), (908, 907, 913, 914), (909, 908, 914, 915), (910, 915, 921, 916), (911, 910, 916, 917), (912, 911, 917, 918), (913, 912, 918, 919), (914, 913, 919, 920), (915, 914, 920, 921), (916, 921, 927, 922), (917, 916, 922, 923), (918, 917, 923, 924), (919, 918, 924, 925), (920, 919, 925, 926), (921, 920, 926, 927), (922, 927, 933, 928), (923, 922, 928, 929), (924, 923, 929, 930), (925, 924, 930, 931), (926, 925, 931, 932), (927, 926, 932, 933), (928, 933, 939, 934), (929, 928, 934, 935), (930, 929, 935, 936), (931, 930, 936, 937), (932, 931, 937, 938), (933, 932, 938, 939), (934, 939, 945, 940), (935, 934, 940, 941), (936, 935, 941, 942), (937, 936, 942, 943), (938, 937, 943, 944), (939, 938, 944, 945), (940, 945, 951, 946), (941, 940, 946, 947), (942, 941, 947, 948), (943, 942, 948, 949), (944, 943, 949, 950), (945, 944, 950, 951), (946, 951, 957, 952), (947, 946, 952, 953), (948, 947, 953, 954), (949, 948, 954, 955), (950, 949, 955, 956), (951, 950, 956, 957), (952, 957, 963, 958), (953, 952, 958, 959), (954, 953, 959, 960), (955, 954, 960, 961), (956, 955, 961, 962), (957, 956, 962, 963), (958, 963, 969, 964), (959, 958, 964, 965), (960, 959, 965, 966), (961, 960, 966, 967), (962, 961, 967, 968), (963, 962, 968, 969), (964, 969, 975, 970), (965, 964, 970, 971), (966, 965, 971, 972), (967, 966, 972, 973), (968, 967, 973, 974), (969, 968, 974, 975), (970, 975, 981, 976), (971, 970, 976, 977), (972, 971, 977, 978), (973, 972, 978, 979), (974, 973, 979, 980), (975, 974, 980, 981), (976, 981, 987, 982), (977, 976, 982, 983), (978, 977, 983, 984), (979, 978, 984, 985), (980, 979, 985, 986), (981, 980, 986, 987), (0, 1, 495, 494), (1, 2, 496, 495), (31, 0, 494, 525), (2, 3, 497, 496), (3, 4, 498, 497), (4, 5, 499, 498), (5, 6, 500, 499), (6, 7, 501, 500), (7, 8, 502, 501), (8, 9, 503, 502), (9, 10, 504, 503), (10, 11, 505, 504), (11, 12, 506, 505), (12, 13, 507, 506), (13, 14, 508, 507), (14, 15, 509, 508), (15, 16, 510, 509), (16, 17, 511, 510), (17, 18, 512, 511), (18, 19, 513, 512), (19, 20, 514, 513), (20, 21, 515, 514), (21, 22, 516, 515), (22, 23, 517, 516), (23, 24, 518, 517), (24, 25, 519, 518), (25, 26, 520, 519), (26, 27, 521, 520), (27, 28, 522, 521), (28, 29, 523, 522), (29, 30, 524, 523), (30, 31, 525, 524), (489, 490, 984, 983), (325, 324, 818, 819), (320, 325, 819, 814), (321, 320, 814, 815), (490, 491, 985, 984), (324, 323, 817, 818), (491, 492, 986, 985), (323, 322, 816, 817), (492, 493, 987, 986), (493, 488, 982, 987), (488, 489, 983, 982), (322, 321, 815, 816), (197, 201, 1013, 996), (317, 192, 995, 1010), (1011, 994, 993, 1008), (1009, 992, 991, 1006), (1052, 1061, 1062, 1055), (1054, 1063, 1064, 1057), (1056, 1065, 1066, 1059), (1058, 1067, 36, 32), (1164, 1173, 1174, 1167), (1166, 1175, 1176, 1169), (1168, 1177, 1178, 1171), (1170, 1179, 37, 34), (1061, 1069, 1070, 1062), (1063, 1071, 1072, 1064), (1065, 1073, 1074, 1066), (1067, 1075, 38, 36), (1173, 1181, 1182, 1174), (1175, 1183, 1184, 1176), (1177, 1185, 1186, 1178), (1179, 1187, 39, 37), (1069, 1077, 1078, 1070), (1071, 1079, 1080, 1072), (1073, 1081, 1082, 1074), (1075, 1083, 40, 38), (1181, 1189, 1190, 1182), (1183, 1191, 1192, 1184), (1185, 1193, 1194, 1186), (1187, 1195, 41, 39), (1077, 1085, 1086, 1078), (1079, 1087, 1088, 1080), (1081, 1089, 1090, 1082), (1083, 1091, 42, 40), (1189, 1197, 1198, 1190), (1191, 1199, 1200, 1192), (1193, 1201, 1202, 1194), (1195, 1203, 43, 41), (1085, 1093, 1094, 1086), (1087, 1095, 1096, 1088), (1089, 1097, 1098, 1090), (1091, 1099, 44, 42), (1197, 1205, 1206, 1198), (1199, 1207, 1208, 1200), (1201, 1209, 1210, 1202), (1203, 1211, 45, 43), (1093, 1101, 1102, 1094), (1095, 1103, 1104, 1096), (1097, 1105, 1106, 1098), (1099, 1107, 46, 44), (1205, 1213, 1214, 1206), (1207, 1215, 1216, 1208), (1209, 1217, 1218, 1210), (1211, 1219, 47, 45), (1101, 1109, 1110, 1102), (1103, 1111, 1112, 1104), (1105, 1113, 1114, 1106), (1107, 1115, 48, 46), (1213, 1221, 1222, 1214), (1215, 1223, 1224, 1216), (1217, 1225, 1226, 1218), (1219, 1227, 51, 47), (1109, 1117, 1118, 1110), (1111, 1119, 1120, 1112), (1113, 1121, 1122, 1114), (1115, 1123, 52, 48), (1221, 1229, 1230, 1222), (1223, 1231, 1232, 1224), (1225, 1233, 1234, 1226), (1227, 1235, 54, 51), (1117, 1125, 1126, 1118), (1119, 1127, 1128, 1120), (1121, 1129, 1130, 1122), (1123, 1131, 55, 52), (1012, 1021, 1022, 1015), (1014, 1023, 1024, 1017), (1016, 1025, 1026, 1019), (1018, 1027, 56, 53), (1229, 1237, 1238, 1230), (1231, 1239, 1240, 1232), (1233, 1241, 1242, 1234), (1235, 1243, 57, 54), (1125, 1133, 1134, 1126), (1127, 1135, 1136, 1128), (1129, 1137, 1138, 1130), (1131, 1139, 58, 55), (1021, 1029, 1030, 1022), (1023, 1031, 1032, 1024), (1025, 1033, 1034, 1026), (1027, 1035, 59, 56), (201, 205, 1020, 1013), (313, 317, 1010, 1236), (1237, 1011, 1008, 1238), (1239, 1009, 1006, 1240), (1133, 1141, 1142, 1134), (1135, 1143, 1144, 1136), (1137, 1145, 1146, 1138), (1139, 1147, 61, 58), (1029, 1037, 1038, 1030), (1031, 1039, 1040, 1032), (1033, 1041, 1042, 1034), (1035, 1043, 62, 59), (1141, 1149, 1150, 1142), (1143, 1151, 1152, 1144), (1145, 1153, 1154, 1146), (1147, 1155, 63, 61), (1037, 1045, 1046, 1038), (1039, 1047, 1048, 1040), (1041, 1049, 1050, 1042), (1043, 1051, 33, 62), (997, 1012, 1015, 998), (999, 1014, 1017, 1000), (1001, 1016, 1019, 1002), (1003, 1018, 53, 49), (1149, 1157, 1158, 1150), (1151, 1159, 1160, 1152), (1153, 1161, 1162, 1154), (1155, 1163, 35, 63), (1045, 1052, 1055, 1046), (1047, 1054, 1057, 1048), (1049, 1056, 1059, 1050), (1051, 1058, 32, 33), (1157, 1164, 1167, 1158), (1159, 1166, 1169, 1160), (1161, 1168, 1171, 1162), (1163, 1170, 34, 35), (192, 197, 996, 995), (994, 997, 998, 993), (992, 999, 1000, 991), (1005, 988, 50, 60), (1418, 1340, 1158, 1167), (1161, 1153, 1443, 1437), (1170, 1163, 1532, 1611), (997, 994, 1334, 1338), (999, 992, 1430, 1434), (1001, 990, 1527, 1530), (1003, 988, 1622, 1626), (1061, 1052, 1329, 1332), (1063, 1054, 1424, 1428), (1065, 1056, 1521, 1524), (1067, 1058, 1616, 1619), (1069, 1061, 1332, 1320), (1175, 1166, 1419, 1422), (1073, 1065, 1524, 1512), (1179, 1170, 1611, 1614), (1319, 1331, 1060, 1068), (1071, 1063, 1428, 1415), (1511, 1523, 1064, 1072), (1075, 1067, 1619, 1608), (1077, 1069, 1320, 1314), (1183, 1175, 1422, 1413), (1081, 1073, 1512, 1505), (1187, 1179, 1614, 1604), (1313, 1319, 1068, 1076), (1079, 1071, 1415, 1410), (1506, 1511, 1072, 1080), (1083, 1075, 1608, 1602), (1085, 1077, 1314, 1307), (1191, 1183, 1413, 1406), (1193, 1185, 1509, 1503), (1091, 1083, 1602, 1596), (1308, 1313, 1076, 1084), (1087, 1079, 1410, 1404), (1201, 1193, 1503, 1497), (1595, 1601, 1082, 1090), (1093, 1085, 1307, 1302), (1199, 1191, 1406, 1401), (1496, 1502, 1192, 1200), (1099, 1091, 1596, 1590), (1205, 1197, 1305, 1299), (1207, 1199, 1401, 1395), (1209, 1201, 1497, 1491), (1589, 1595, 1090, 1098), (1298, 1304, 1196, 1204), (1394, 1400, 1198, 1206), (1105, 1097, 1494, 1487), (1211, 1203, 1593, 1586), (1213, 1205, 1299, 1293), (1103, 1095, 1398, 1392), (1217, 1209, 1491, 1485), (1107, 1099, 1590, 1584), (1292, 1298, 1204, 1212), (1215, 1207, 1395, 1388), (1484, 1490, 1208, 1216), (1219, 1211, 1586, 1581), (1221, 1213, 1293, 1287), (1111, 1103, 1392, 1386), (1225, 1217, 1485, 1478), (1115, 1107, 1584, 1577), (1286, 1292, 1212, 1220), (1223, 1215, 1388, 1383), (1479, 1484, 1216, 1224), (1227, 1219, 1581, 1575), (1229, 1221, 1287, 1281), (1119, 1111, 1386, 1379), (1121, 1113, 1482, 1476), (1235, 1227, 1575, 1568), (1280, 1286, 1220, 1228), (1231, 1223, 1383, 1377), (1129, 1121, 1476, 1469), (1569, 1574, 1226, 1234), (1125, 1117, 1284, 1278), (1014, 999, 1434, 1367), (1470, 1475, 1120, 1128), (1018, 1003, 1626, 1559), (1237, 1229, 1281, 1268), (1023, 1014, 1367, 1370), (1241, 1233, 1473, 1460), (1027, 1018, 1559, 1562), (1269, 1280, 1228, 1236), (1135, 1127, 1374, 1361), (1461, 1472, 1232, 1240), (1139, 1131, 1566, 1553), (1029, 1021, 1275, 1262), (1362, 1373, 1126, 1134), (1033, 1025, 1467, 1454), (1554, 1565, 1130, 1138), (994, 1011, 1260, 1334), (992, 1009, 1356, 1430), (990, 1007, 1452, 1527), (988, 1005, 1548, 1622), (1141, 1133, 1266, 1257), (1431, 1355, 1008, 993), (1145, 1137, 1458, 1448), (1623, 1547, 1004, 989), (1256, 1265, 1132, 1140), (1039, 1031, 1359, 1349), (1449, 1457, 1136, 1144), (1147, 1139, 1553, 1545), (1037, 1029, 1262, 1254), (1350, 1358, 1030, 1038), (1041, 1033, 1454, 1446), (1043, 1035, 1551, 1542), (1052, 1045, 1248, 1329), (1054, 1047, 1344, 1424), (1049, 1041, 1446, 1439), (1617, 1535, 1050, 1059), (1012, 997, 1338, 1271), (1371, 1368, 1015, 1022), (1016, 1001, 1530, 1463), (1563, 1560, 1019, 1026), (1164, 1157, 1245, 1322), (1166, 1159, 1341, 1419), (1168, 1161, 1437, 1514), (1610, 1533, 1162, 1171), (1247, 1253, 1036, 1044), (1151, 1143, 1353, 1347), (1440, 1445, 1040, 1048), (1058, 1051, 1536, 1616), (1328, 1247, 1044, 1053), (1340, 1346, 1150, 1158), (1056, 1049, 1439, 1521), (1163, 1155, 1538, 1532), (1263, 1274, 1020, 1028), (1355, 1364, 1238, 1008), (1455, 1466, 1024, 1032), (1547, 1556, 1242, 1004), (988, 1003, 49, 50), (1533, 1539, 1154, 1162), (1155, 1147, 1545, 1538), (1051, 1043, 1542, 1536), (1131, 1123, 1572, 1566), (1535, 1541, 1042, 1050), (1539, 1544, 1146, 1154), (1541, 1550, 1034, 1042), (1544, 1554, 1138, 1146), (1035, 1027, 1562, 1551), (1550, 1563, 1026, 1034), (1243, 1235, 1568, 1557), (1556, 1569, 1234, 1242), (1560, 1625, 1002, 1019), (1565, 1571, 1122, 1130), (1123, 1115, 1577, 1572), (1571, 1578, 1114, 1122), (1574, 1580, 1218, 1226), (1578, 1583, 1106, 1114), (1580, 1587, 1210, 1218), (1583, 1589, 1098, 1106), (1587, 1592, 1202, 1210), (1203, 1195, 1599, 1593), (1592, 1598, 1194, 1202), (1195, 1187, 1604, 1599), (1598, 1605, 1186, 1194), (1601, 1607, 1074, 1082), (1605, 1613, 1178, 1186), (1607, 1620, 1066, 1074), (1613, 1610, 1171, 1178), (1620, 1617, 1059, 1066), (1625, 1623, 989, 1002), (1526, 1451, 1006, 991), (1515, 1436, 1160, 1169), (1520, 1440, 1048, 1057), (1436, 1442, 1152, 1160), (1466, 1464, 1017, 1024), (1153, 1145, 1448, 1443), (1442, 1449, 1144, 1152), (1445, 1455, 1032, 1040), (1007, 1241, 1460, 1452), (1451, 1461, 1240, 1006), (1137, 1129, 1469, 1458), (1457, 1470, 1128, 1136), (1025, 1016, 1463, 1467), (1464, 1529, 1000, 1017), (1233, 1225, 1478, 1473), (1472, 1479, 1224, 1232), (1475, 1481, 1112, 1120), (1113, 1105, 1487, 1482), (1481, 1488, 1104, 1112), (1488, 1493, 1096, 1104), (1490, 1496, 1200, 1208), (1097, 1089, 1500, 1494), (1493, 1499, 1088, 1096), (1089, 1081, 1505, 1500), (1499, 1506, 1080, 1088), (1502, 1508, 1184, 1192), (1185, 1177, 1517, 1509), (1508, 1518, 1176, 1184), (1177, 1168, 1514, 1517), (1518, 1515, 1169, 1176), (1523, 1520, 1057, 1064), (1529, 1526, 991, 1000), (1009, 1239, 1365, 1356), (1159, 1151, 1347, 1341), (1425, 1343, 1046, 1055), (1047, 1039, 1349, 1344), (1127, 1119, 1379, 1374), (1343, 1350, 1038, 1046), (1346, 1352, 1142, 1150), (1143, 1135, 1361, 1353), (1352, 1362, 1134, 1142), (1031, 1023, 1370, 1359), (1358, 1371, 1022, 1030), (1239, 1231, 1377, 1365), (1364, 1376, 1230, 1238), (1368, 1433, 998, 1015), (1373, 1380, 1118, 1126), (1376, 1382, 1222, 1230), (1380, 1385, 1110, 1118), (1382, 1389, 1214, 1222), (1385, 1391, 1102, 1110), (1389, 1394, 1206, 1214), (1391, 1397, 1094, 1102), (1095, 1087, 1404, 1398), (1397, 1403, 1086, 1094), (1400, 1407, 1190, 1198), (1403, 1409, 1078, 1086), (1407, 1412, 1182, 1190), (1409, 1416, 1070, 1078), (1412, 1421, 1174, 1182), (1416, 1427, 1062, 1070), (1421, 1418, 1167, 1174), (1427, 1425, 1055, 1062), (1433, 1431, 993, 998), (1335, 1259, 1010, 995), (1323, 1244, 1156, 1165), (1045, 1037, 1254, 1248), (1244, 1250, 1148, 1156), (1274, 1272, 1013, 1020), (1149, 1141, 1257, 1251), (1250, 1256, 1140, 1148), (1253, 1263, 1028, 1036), (1011, 1237, 1268, 1260), (1259, 1269, 1236, 1010), (1133, 1125, 1278, 1266), (1265, 1277, 1124, 1132), (1021, 1012, 1271, 1275), (1272, 1337, 996, 1013), (1277, 1283, 1116, 1124), (1117, 1109, 1289, 1284), (1283, 1290, 1108, 1116), (1109, 1101, 1296, 1289), (1290, 1295, 1100, 1108), (1101, 1093, 1302, 1296), (1295, 1301, 1092, 1100), (1301, 1308, 1084, 1092), (1197, 1189, 1311, 1305), (1304, 1310, 1188, 1196), (1189, 1181, 1316, 1311), (1310, 1317, 1180, 1188), (1181, 1173, 1326, 1316), (1317, 1325, 1172, 1180), (1173, 1164, 1322, 1326), (1325, 1323, 1165, 1172), (1331, 1328, 1053, 1060), (1337, 1335, 995, 996), (1317, 1310, 1312, 1318), (1318, 1312, 1311, 1316), (1290, 1283, 1285, 1291), (1291, 1285, 1284, 1289), (1263, 1253, 1255, 1264), (1264, 1255, 1254, 1262), (1416, 1409, 1411, 1417), (1417, 1411, 1410, 1415), (1389, 1382, 1384, 1390), (1390, 1384, 1383, 1388), (1362, 1352, 1354, 1363), (1363, 1354, 1353, 1361), (1518, 1508, 1510, 1519), (1519, 1510, 1509, 1517), (1488, 1481, 1483, 1489), (1489, 1483, 1482, 1487), (1461, 1451, 1453, 1462), (1462, 1453, 1452, 1460), (1451, 1526, 1528, 1453), (1453, 1528, 1527, 1452), (1620, 1607, 1609, 1621), (1621, 1609, 1608, 1619), (1587, 1580, 1582, 1588), (1588, 1582, 1581, 1586), (1563, 1550, 1552, 1564), (1564, 1552, 1551, 1562), (1533, 1610, 1612, 1534), (1534, 1612, 1611, 1532), (1335, 1337, 1339, 1336), (1336, 1339, 1338, 1334), (1323, 1325, 1327, 1324), (1324, 1327, 1326, 1322), (1325, 1317, 1318, 1327), (1327, 1318, 1316, 1326), (1310, 1304, 1306, 1312), (1312, 1306, 1305, 1311), (1308, 1301, 1303, 1309), (1309, 1303, 1302, 1307), (1301, 1295, 1297, 1303), (1303, 1297, 1296, 1302), (1295, 1290, 1291, 1297), (1297, 1291, 1289, 1296), (1283, 1277, 1279, 1285), (1285, 1279, 1278, 1284), (1272, 1274, 1276, 1273), (1273, 1276, 1275, 1271), (1277, 1265, 1267, 1279), (1279, 1267, 1266, 1278), (1269, 1259, 1261, 1270), (1270, 1261, 1260, 1268), (1253, 1247, 1249, 1255), (1255, 1249, 1248, 1254), (1337, 1272, 1273, 1339), (1339, 1273, 1271, 1338), (1247, 1328, 1330, 1249), (1249, 1330, 1329, 1248), (1259, 1335, 1336, 1261), (1261, 1336, 1334, 1260), (1425, 1427, 1429, 1426), (1426, 1429, 1428, 1424), (1427, 1416, 1417, 1429), (1429, 1417, 1415, 1428), (1409, 1403, 1405, 1411), (1411, 1405, 1404, 1410), (1407, 1400, 1402, 1408), (1408, 1402, 1401, 1406), (1400, 1394, 1396, 1402), (1402, 1396, 1395, 1401), (1394, 1389, 1390, 1396), (1396, 1390, 1388, 1395), (1382, 1376, 1378, 1384), (1384, 1378, 1377, 1383), (1380, 1373, 1375, 1381), (1381, 1375, 1374, 1379), (1376, 1364, 1366, 1378), (1378, 1366, 1365, 1377), (1371, 1358, 1360, 1372), (1372, 1360, 1359, 1370), (1352, 1346, 1348, 1354), (1354, 1348, 1347, 1353), (1350, 1343, 1345, 1351), (1351, 1345, 1344, 1349), (1346, 1340, 1342, 1348), (1348, 1342, 1341, 1347), (1340, 1418, 1420, 1342), (1342, 1420, 1419, 1341), (1526, 1529, 1531, 1528), (1528, 1531, 1530, 1527), (1515, 1518, 1519, 1516), (1516, 1519, 1517, 1514), (1508, 1502, 1504, 1510), (1510, 1504, 1503, 1509), (1506, 1499, 1501, 1507), (1507, 1501, 1500, 1505), (1499, 1493, 1495, 1501), (1501, 1495, 1494, 1500), (1493, 1488, 1489, 1495), (1495, 1489, 1487, 1494), (1481, 1475, 1477, 1483), (1483, 1477, 1476, 1482), (1479, 1472, 1474, 1480), (1480, 1474, 1473, 1478), (1464, 1466, 1468, 1465), (1465, 1468, 1467, 1463), (1470, 1457, 1459, 1471), (1471, 1459, 1458, 1469), (1455, 1445, 1447, 1456), (1456, 1447, 1446, 1454), (1449, 1442, 1444, 1450), (1450, 1444, 1443, 1448), (1529, 1464, 1465, 1531), (1531, 1465, 1463, 1530), (1440, 1520, 1522, 1441), (1441, 1522, 1521, 1439), (1617, 1620, 1621, 1618), (1618, 1621, 1619, 1616), (1607, 1601, 1603, 1609), (1609, 1603, 1602, 1608), (1605, 1598, 1600, 1606), (1606, 1600, 1599, 1604), (1598, 1592, 1594, 1600), (1600, 1594, 1593, 1599), (1592, 1587, 1588, 1594), (1594, 1588, 1586, 1593), (1580, 1574, 1576, 1582), (1582, 1576, 1575, 1581), (1578, 1571, 1573, 1579), (1579, 1573, 1572, 1577), (1571, 1565, 1567, 1573), (1573, 1567, 1566, 1572), (1569, 1556, 1558, 1570), (1570, 1558, 1557, 1568), (1554, 1544, 1546, 1555), (1555, 1546, 1545, 1553), (1550, 1541, 1543, 1552), (1552, 1543, 1542, 1551), (1541, 1535, 1537, 1543), (1543, 1537, 1536, 1542), (1539, 1533, 1534, 1540), (1540, 1534, 1532, 1538), (1431, 1433, 1435, 1432), (1432, 1435, 1434, 1430), (1418, 1421, 1423, 1420), (1420, 1423, 1422, 1419), (1421, 1412, 1414, 1423), (1423, 1414, 1413, 1422), (1412, 1407, 1408, 1414), (1414, 1408, 1406, 1413), (1623, 1625, 1627, 1624), (1624, 1627, 1626, 1622), (1610, 1613, 1615, 1612), (1612, 1615, 1614, 1611), (1613, 1605, 1606, 1615), (1615, 1606, 1604, 1614), (1403, 1397, 1399, 1405), (1405, 1399, 1398, 1404), (1397, 1391, 1393, 1399), (1399, 1393, 1392, 1398), (1391, 1385, 1387, 1393), (1393, 1387, 1386, 1392), (1385, 1380, 1381, 1387), (1387, 1381, 1379, 1386), (1601, 1595, 1597, 1603), (1603, 1597, 1596, 1602), (1595, 1589, 1591, 1597), (1597, 1591, 1590, 1596), (1589, 1583, 1585, 1591), (1591, 1585, 1584, 1590), (1583, 1578, 1579, 1585), (1585, 1579, 1577, 1584), (1368, 1371, 1372, 1369), (1369, 1372, 1370, 1367), (1373, 1362, 1363, 1375), (1375, 1363, 1361, 1374), (1364, 1355, 1357, 1366), (1366, 1357, 1356, 1365), (1358, 1350, 1351, 1360), (1360, 1351, 1349, 1359), (1574, 1569, 1570, 1576), (1576, 1570, 1568, 1575), (1560, 1563, 1564, 1561), (1561, 1564, 1562, 1559), (1565, 1554, 1555, 1567), (1567, 1555, 1553, 1566), (1556, 1547, 1549, 1558), (1558, 1549, 1548, 1557), (1433, 1368, 1369, 1435), (1435, 1369, 1367, 1434), (1343, 1425, 1426, 1345), (1345, 1426, 1424, 1344), (1355, 1431, 1432, 1357), (1357, 1432, 1430, 1356), (1544, 1539, 1540, 1546), (1546, 1540, 1538, 1545), (1625, 1560, 1561, 1627), (1627, 1561, 1559, 1626), (1535, 1617, 1618, 1537), (1537, 1618, 1616, 1536), (1547, 1623, 1624, 1549), (1549, 1624, 1622, 1548), (1328, 1331, 1333, 1330), (1330, 1333, 1332, 1329), (1331, 1319, 1321, 1333), (1333, 1321, 1320, 1332), (1319, 1313, 1315, 1321), (1321, 1315, 1314, 1320), (1313, 1308, 1309, 1315), (1315, 1309, 1307, 1314), (1520, 1523, 1525, 1522), (1522, 1525, 1524, 1521), (1523, 1511, 1513, 1525), (1525, 1513, 1512, 1524), (1511, 1506, 1507, 1513), (1513, 1507, 1505, 1512), (1304, 1298, 1300, 1306), (1306, 1300, 1299, 1305), (1298, 1292, 1294, 1300), (1300, 1294, 1293, 1299), (1292, 1286, 1288, 1294), (1294, 1288, 1287, 1293), (1286, 1280, 1282, 1288), (1288, 1282, 1281, 1287), (1502, 1496, 1498, 1504), (1504, 1498, 1497, 1503), (1496, 1490, 1492, 1498), (1498, 1492, 1491, 1497), (1490, 1484, 1486, 1492), (1492, 1486, 1485, 1491), (1484, 1479, 1480, 1486), (1486, 1480, 1478, 1485), (1280, 1269, 1270, 1282), (1282, 1270, 1268, 1281), (1274, 1263, 1264, 1276), (1276, 1264, 1262, 1275), (1265, 1256, 1258, 1267), (1267, 1258, 1257, 1266), (1256, 1250, 1252, 1258), (1258, 1252, 1251, 1257), (1475, 1470, 1471, 1477), (1477, 1471, 1469, 1476), (1472, 1461, 1462, 1474), (1474, 1462, 1460, 1473), (1466, 1455, 1456, 1468), (1468, 1456, 1454, 1467), (1457, 1449, 1450, 1459), (1459, 1450, 1448, 1458), (1250, 1244, 1246, 1252), (1252, 1246, 1245, 1251), (1244, 1323, 1324, 1246), (1246, 1324, 1322, 1245), (1445, 1440, 1441, 1447), (1447, 1441, 1439, 1446), (1442, 1436, 1438, 1444), (1444, 1438, 1437, 1443), (1436, 1515, 1516, 1438), (1438, 1516, 1514, 1437), (1157, 1149, 1251, 1245)])
me_circle.polygons.foreach_set('use_smooth', [True] * 1598)
me_circle.polygons.foreach_set('material_index', [1, 1, 1, 1, 1, 1, 1, 1, 1, 1, 1, 1, 1, 1, 1, 1, 1, 1, 1, 1, 1, 1, 1, 1, 1, 1, 1, 1, 1, 1, 1, 1, 1, 1, 1, 1, 1, 1, 1, 1, 1, 1, 1, 1, 1, 1, 1, 1, 1, 1, 1, 1, 1, 1, 1, 1, 1, 1, 1, 1, 1, 1, 1, 1, 1, 1, 1, 1, 1, 1, 1, 1, 1, 1, 1, 1, 1, 1, 1, 1, 1, 1, 1, 1, 1, 1, 1, 1, 1, 1, 1, 1, 1, 1, 1, 1, 1, 1, 1, 1, 1, 1, 1, 1, 1, 1, 1, 1, 1, 1, 1, 1, 1, 1, 1, 1, 1, 1, 1, 1, 1, 1, 1, 1, 1, 1, 1, 1, 1, 1, 1, 1, 1, 1, 1, 1, 1, 1, 1, 1, 1, 1, 1, 1, 1, 1, 1, 1, 1, 1, 1, 1, 1, 1, 1, 1, 1, 1, 1, 1, 1, 1, 1, 1, 1, 1, 1, 1, 1, 1, 1, 1, 1, 1, 1, 1, 1, 1, 1, 1, 1, 1, 1, 1, 1, 1, 1, 1, 1, 1, 1, 1, 1, 1, 1, 1, 1, 1, 1, 1, 1, 1, 1, 1, 1, 1, 1, 1, 1, 1, 1, 1, 1, 1, 1, 1, 1, 1, 1, 1, 1, 1, 1, 1, 1, 1, 1, 1, 1, 1, 1, 1, 1, 1, 1, 1, 1, 1, 1, 1, 1, 1, 1, 1, 1, 1, 1, 1, 1, 1, 1, 1, 1, 1, 1, 1, 1, 1, 1, 1, 1, 1, 1, 1, 1, 1, 1, 1, 1, 1, 1, 1, 1, 1, 1, 1, 1, 1, 1, 1, 1, 1, 1, 1, 1, 1, 1, 1, 1, 1, 1, 1, 1, 1, 1, 1, 1, 1, 1, 1, 1, 1, 1, 1, 1, 1, 1, 1, 1, 1, 1, 1, 1, 1, 1, 1, 1, 1, 1, 1, 1, 1, 1, 1, 1, 1, 1, 1, 1, 1, 1, 1, 1, 1, 1, 1, 1, 1, 1, 1, 1, 1, 1, 1, 1, 1, 1, 1, 1, 1, 1, 1, 1, 1, 1, 1, 1, 1, 1, 1, 1, 1, 1, 1, 1, 1, 1, 1, 1, 1, 1, 1, 1, 1, 1, 1, 1, 1, 1, 1, 1, 1, 1, 1, 1, 1, 1, 1, 1, 1, 1, 1, 1, 1, 1, 1, 1, 1, 1, 1, 1, 1, 1, 1, 1, 1, 1, 1, 1, 1, 1, 1, 1, 1, 1, 1, 1, 1, 1, 1, 1, 1, 1, 1, 1, 1, 1, 1, 1, 1, 1, 1, 1, 1, 1, 1, 1, 1, 1, 1, 1, 1, 1, 1, 1, 1, 1, 1, 1, 1, 1, 1, 1, 1, 1, 1, 1, 1, 1, 1, 1, 1, 1, 1, 1, 1, 1, 1, 1, 1, 1, 1, 1, 1, 1, 1, 1, 1, 1, 1, 1, 1, 1, 1, 1, 1, 1, 1, 1, 1, 1, 1, 1, 1, 1, 1, 1, 1, 1, 1, 1, 1, 1, 1, 1, 1, 1, 1, 1, 1, 1, 1, 1, 1, 1, 1, 1, 1, 1, 1, 1, 1, 1, 1, 1, 1, 1, 1, 1, 1, 1, 1, 1, 1, 1, 1, 1, 1, 1, 1, 1, 1, 1, 1, 1, 1, 1, 1, 1, 1, 1, 1, 1, 1, 1, 1, 1, 1, 1, 1, 1, 1, 1, 1, 1, 1, 1, 1, 1, 1, 1, 1, 1, 1, 1, 1, 1, 1, 1, 1, 1, 1, 1, 1, 1, 1, 1, 1, 1, 1, 1, 1, 1, 1, 1, 1, 1, 1, 1, 1, 1, 1, 1, 1, 1, 1, 1, 1, 1, 1, 1, 1, 1, 1, 1, 1, 1, 1, 1, 1, 1, 1, 1, 1, 1, 1, 1, 1, 1, 1, 1, 1, 1, 1, 1, 1, 1, 1, 1, 1, 1, 1, 1, 1, 1, 1, 1, 1, 1, 1, 1, 1, 1, 1, 1, 1, 1, 1, 1, 1, 1, 1, 1, 1, 1, 1, 1, 1, 1, 1, 1, 1, 1, 1, 1, 1, 1, 1, 1, 1, 1, 1, 1, 1, 1, 1, 1, 1, 1, 1, 1, 1, 1, 1, 1, 1, 1, 1, 1, 1, 1, 1, 1, 1, 1, 1, 1, 1, 1, 1, 1, 1, 1, 1, 1, 1, 1, 1, 1, 1, 1, 1, 1, 1, 1, 1, 1, 1, 1, 1, 1, 1, 1, 1, 1, 1, 1, 1, 1, 1, 1, 1, 1, 1, 1, 1, 1, 1, 1, 1, 1, 1, 1, 1, 1, 1, 1, 1, 1, 1, 1, 1, 1, 1, 1, 1, 1, 1, 1, 1, 1, 1, 1, 1, 1, 1, 1, 1, 1, 1, 1, 1, 1, 1, 1, 1, 1, 1, 1, 1, 1, 1, 1, 1, 1, 1, 1, 1, 1, 1, 1, 1, 1, 1, 1, 1, 1, 1, 1, 1, 1, 1, 1, 1, 1, 1, 1, 1, 1, 1, 1, 1, 1, 1, 1, 1, 1, 1, 1, 1, 1, 1, 1, 1, 1, 1, 1, 1, 1, 1, 1, 1, 1, 1, 1, 1, 1, 1, 1, 1, 1, 1, 1, 1, 1, 1, 1, 1, 1, 1, 1, 1, 1, 1, 1, 1, 1, 1, 1, 1, 1, 1, 1, 1, 1, 1, 1, 1, 1, 1, 1, 1, 1, 1, 1, 1, 1, 1, 1, 1, 1, 1, 1, 1, 1, 1, 1, 1, 1, 1, 1, 1, 1, 1, 1, 1, 1, 1, 1, 1, 1, 1, 1, 1, 1, 1, 1, 1, 1, 1, 1, 1, 1, 1, 1, 1, 1, 1, 1, 1, 1, 1, 1, 1, 1, 1, 1, 1, 1, 1, 1, 1, 1, 1, 1, 1, 1, 1, 1, 1, 1, 1, 1, 1, 1, 1, 1, 1, 1, 1, 1, 1, 1, 1, 1, 1, 1, 1, 1, 1, 1, 1, 1, 1, 1, 1, 1, 1, 1, 1, 1, 1, 1, 1, 1, 1, 1, 1, 1, 1, 1, 1, 1, 1, 1, 1, 1, 1, 1, 1, 1, 1, 1, 1, 1, 1, 1, 1, 1, 1, 1, 1, 1, 1, 1, 1, 1, 1, 1, 1, 1, 1, 1, 1, 1, 1, 1, 1, 1, 1, 1, 1, 1, 1, 1, 1, 1, 1, 1, 1, 1, 1, 1, 1, 1, 1, 1, 1, 1, 1, 1, 1, 1, 1, 1, 1, 1, 1, 1, 1, 1, 1, 1, 1, 1, 1, 1, 1, 1, 1, 1, 1, 1, 1, 1, 1, 1, 1, 1, 1, 1, 1, 1, 1, 1, 1, 1, 1, 1, 1, 1, 1, 1, 1, 1, 1, 1, 1, 1, 1, 1, 1, 1, 1, 1, 1, 1, 1, 1, 1, 1, 1, 1, 1, 1, 1, 1, 1, 1, 1, 1, 1, 1, 1, 1, 1, 1, 1, 1, 1, 1, 1, 1, 1, 1, 1, 1, 1, 1, 1, 1, 1, 1, 1, 1, 1, 1, 1, 1, 1, 1, 1, 1, 1, 1, 1, 1, 1, 1, 1, 1, 1, 1, 1, 1, 1, 1, 1, 1, 1, 1, 1, 1, 1, 1, 1, 1, 1, 1, 1, 1, 1, 1, 1, 1, 1, 1, 1, 1, 1, 1, 1, 1, 1, 1, 1, 1, 1, 1, 1, 1, 1, 1, 1, 1, 1, 1, 1, 1, 1, 1, 1, 1, 1, 1, 1, 1, 1, 1, 1, 1, 1, 1, 1, 1, 1, 1, 1, 1, 1, 1, 1, 1, 1, 1, 1, 1, 1, 1, 1, 1, 1, 1, 1, 1, 1, 1, 1, 1, 1, 1, 1, 1, 1, 1, 1, 1, 1, 1, 1, 1, 1, 1, 1, 1, 1, 1, 1, 1, 1, 1, 1, 1, 1, 1, 1, 1, 1, 1, 1, 1, 1, 1, 1, 1, 1, 1, 1, 1, 1, 1, 1, 1, 1, 1, 1, 1, 1, 1, 1, 1, 1, 1, 1, 1, 1, 1, 1, 1, 1, 1, 1, 1, 1, 1, 1, 1, 1, 1, 1, 1, 1, 1, 1, 1, 1, 1, 1, 1, 1, 1, 1, 1, 1, 1, 1, 1, 1, 1, 1, 1, 1, 1, 1, 1, 1, 1, 1, 1, 1, 1, 1, 1, 1, 1, 1, 1, 1, 1, 1, 1, 1, 1, 1, 1, 1, 1, 1, 1, 1, 1, 1, 1, 1, 1, 1, 1, 1, 1, 1, 1, 1, 1, 1, 1, 1, 1, 1, 1, 1, 1, 1, 1, 1, 1, 1, 1, 1, 1, 1, 1, 1, 1, 1, 1, 1, 1, 1, 1, 1, 1, 1, 1, 1, 1, 1, 1, 1, 1, 1, 1, 1, 1, 1, 1, 1, 1, 1, 1, 1, 1, 1, 1, 1, 1, 1, 1, 1, 1, 1, 1, 1, 1, 1, 1, 1, 1, 1, 1, 1, 1, 1, 1, 1, 1, 1, 1, 1, 1, 1, 1, 1, 1, 1, 1, 1, 1, 1, 1, 1, 1, 1, 1, 1, 1, 1, 1, 1, 1, 1, 1, 1, 1, 1, 1, 1, 1, 1, 1, 1, 1, 1, 1, 1, 1, 1, 1, 1, 1, 1, 1, 1, 1, 1, 1, 1, 1, 1, 1, 1, 1, 1, 1, 1, 1, 1, 1, 1, 1, 1, 1, 1, 1, 1, 1, 1, 1, 1, 1, 1, 1, 1, 1, 1, 1, 1, 1, 1, 1, 1, 1, 1, 1, 1, 1, 1, 1, 1, 1, 1, 1, 1, 1, 1, 1, 1, 1, 1, 1, 1, 1, 1, 1, 1, 1, 1, 1, 1, 1, 1, 1, 1, 1, 1, 1, 1, 1, 1, 1, 1, 1, 1, 1, 1, 1, 1, 1, 1, 1, 1, 1, 1, 1, 1, 1, 1, 1, 1])
me_circle.materials.append(mat_paint_color)
me_circle.materials.append(mat_paint_bucket)
me_circle.use_remesh_preserve_volume = False
me_circle.use_remesh_preserve_attributes = False
me_circle.use_mirror_vertex_groups = False
me_circle.update()

# ---- objects
ob_circle_001 = bpy.data.objects.new('Circle.001', me_circle_001)
ob_circle = bpy.data.objects.new('Circle', me_circle)

# ---- transforms, parenting, visibility, modifiers, constraints
ob_circle_001.location = (0.0, 0.0, 0.0)
ob_circle_001.lineart.crease_threshold = 0.0
_m = ob_circle_001.modifiers.new('Solidify', 'SOLIDIFY')
_m.nonmanifold_thickness_mode = 'FIXED'
_m.nonmanifold_merge_threshold = 0.0003
ob_circle.location = (0.0, 0.0, 0.0)
ob_circle.lineart.crease_threshold = 0.0

# ---- collection membership
col_collection_1.objects.link(ob_circle_001)
col_collection_1.objects.link(ob_circle)

# ---- scene / render settings (as saved in the file)
scene.frame_start = 1; scene.frame_end = 250; scene.frame_set(1)
scene.render.engine = 'BLENDER_EEVEE_NEXT'
scene.render.resolution_percentage = 50
scene.render.dither_intensity = 0.0
scene.cycles.use_denoising = False
scene.cycles.samples = 128
scene.cycles.sampling_pattern = 'TABULATED_SOBOL'
scene.cycles.use_adaptive_sampling = False
scene.cycles.use_light_tree = False
scene.cycles.blur_glossy = 0.0
scene.cycles.sample_clamp_indirect = 0.0
scene.view_settings.view_transform = 'Standard'
bpy.context.view_layer.update()

# ---- added for rendering (the .blend has no active camera and no usable light): camera, sun
cam_auto = bpy.data.cameras.new('AutoCamera')
cam_auto.lens = 50.0
cam_auto.sensor_width = 36.0
cam_auto.clip_end = 1000.0
ob_auto_camera = bpy.data.objects.new('AutoCamera', cam_auto)
scene.collection.objects.link(ob_auto_camera)
ob_auto_camera.location = (3.77761, -4.60844, 4.1338)
ob_auto_camera.rotation_euler = (1.09748, -7.21219e-08, 0.694738)
scene.camera = ob_auto_camera
light_auto_sun = bpy.data.lights.new('AutoSun', 'SUN')
light_auto_sun.energy = 3.0
light_auto_sun.angle = 0.0523599
ob_auto_sun = bpy.data.objects.new('AutoSun', light_auto_sun)
scene.collection.objects.link(ob_auto_sun)
ob_auto_sun.rotation_euler = (0.872665, 0.174533, 0.523599)
bpy.context.view_layer.update()
